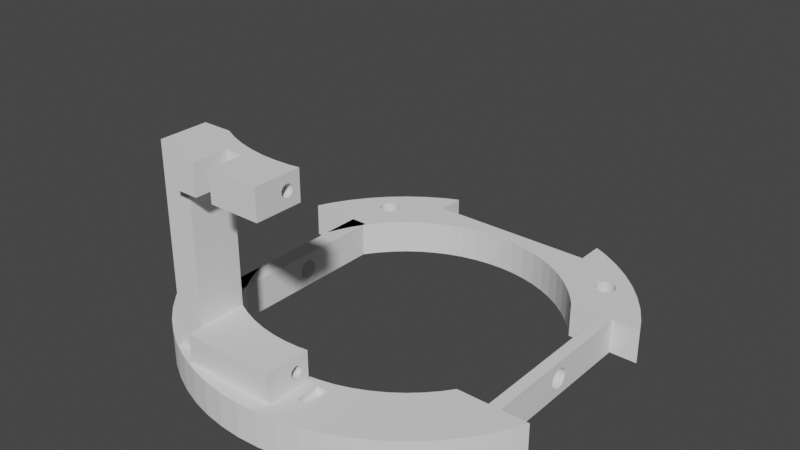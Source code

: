 # Source: Outer5.1.blend  (saved by Blender 2.92.15; exported with 4.5.12 LTS)
import bpy
from mathutils import Matrix  # noqa: F401  (used for matrix-valued properties, if any)

bpy.ops.wm.read_factory_settings(use_empty=True)
scene = bpy.context.scene
scene.name = 'Scene'

# ---- collections
col_collection = bpy.data.collections.new('Collection'); scene.collection.children.link(col_collection)

# ---- world
world_world = bpy.data.worlds.new('World'); scene.world = world_world
world_world.use_nodes = True; world_world.node_tree.nodes.clear()
_N = world_world.node_tree.nodes; _L = world_world.node_tree.links
n0 = _N.new('ShaderNodeOutputWorld'); n0.name = 'World Output'; n0.location = (300, 300)
n1 = _N.new('ShaderNodeBackground'); n1.name = 'Background'; n1.location = (10, 300)
n1.inputs[0].default_value = (0.05088, 0.05088, 0.05088, 1.0)
_L.new(n1.outputs[0], n0.inputs[0])
n0.is_active_output = True
world_world.color = (0.05088, 0.05088, 0.05088)
world_world.use_sun_shadow = False
world_world.sun_shadow_jitter_overblur = 0.0

# ---- meshes
me_cube_016 = bpy.data.meshes.new('Cube.016')
me_cube_016.from_pydata([(0.25, 0.0, -0.1818), (0.25, -0.07804, -0.1783), (0.25, -0.1531, -0.168), (0.25, -0.2222, -0.1512), (0.25, -0.2828, -0.1286), (0.25, -0.3326, -0.101), (0.25, -0.3696, -0.06958), (0.25, -0.3923, -0.03547), (0.25, -0.4, -1.373e-08), (0.25, -0.3923, 0.03547), (0.25, -0.3696, 0.06958), (0.25, -0.3326, 0.101), (0.25, -0.2828, 0.1286), (0.25, -0.2222, 0.1512), (0.25, -0.1531, 0.168), (0.25, -0.07804, 0.1783), (0.25, 1.303e-07, 0.1818), (0.25, 0.07804, 0.1783), (0.25, 0.1531, 0.168), (0.25, 0.2222, 0.1512), (0.25, 0.2828, 0.1286), (0.25, 0.3326, 0.101), (0.25, 0.3696, 0.06958), (0.25, 0.3923, 0.03547), (0.25, 0.4, -1.756e-07), (0.25, 0.3923, -0.03547), (0.25, 0.3696, -0.06958), (0.25, 0.3326, -0.101), (0.25, 0.2828, -0.1286), (0.25, 0.2222, -0.1512), (0.25, 0.1531, -0.168), (0.25, 0.07804, -0.1783), (-1.0, -1.0, 1.0), (-1.0, 1.0, 1.0), (1.0, -1.0, 1.0), (1.0, 1.0, 1.0), (1.0, 0.0, -0.1818), (1.0, 0.07804, 0.1783), (1.0, -0.07804, -0.1783), (1.0, 0.1531, 0.168), (1.0, -0.1531, -0.168), (1.0, 0.2222, 0.1512), (1.0, -0.2222, -0.1512), (1.0, 0.2828, 0.1286), (1.0, -0.2828, -0.1286), (1.0, 0.3326, 0.101), (1.0, -0.3326, -0.101), (1.0, 0.3696, 0.06958), (1.0, -0.3696, -0.06958), (1.0, 0.3923, 0.03547), (1.0, -0.3923, -0.03547), (1.0, 0.4, -1.756e-07), (1.0, -0.4, -1.373e-08), (1.0, 0.3923, -0.03547), (1.0, -0.3923, 0.03547), (1.0, 0.3696, -0.06958), (1.0, -0.3696, 0.06958), (1.0, 0.3326, -0.101), (1.0, -0.3326, 0.101), (1.0, 0.2828, -0.1286), (1.0, -0.2828, 0.1286), (1.0, 0.2222, -0.1512), (1.0, -0.2222, 0.1512), (1.0, 0.1531, -0.168), (1.0, -0.1531, 0.168), (1.0, 0.07804, -0.1783), (1.0, -0.07804, 0.1783), (1.0, 1.303e-07, 0.1818), (-1.0, -1.0, -0.8998), (-1.0, 1.0, -0.8998), (-0.7437, -1.0, -0.7235), (-0.7437, 1.0, -0.7235), (-0.4434, -1.0, -0.5672), (-0.4434, 1.0, -0.5672), (-0.134, -1.0, -0.4545), (-0.134, 1.0, -0.4545), (0.1814, -1.0, -0.3864), (0.1814, 1.0, -0.3864), (0.5, -1.0, -0.3636), (0.5, 1.0, -0.3636), (0.8186, -1.0, -0.3864), (0.8186, 1.0, -0.3864), (1.0, -1.0, -0.4255), (1.0, -0.5735, -0.4255), (1.0, 1.0, -0.4255)], [], [(35, 33, 32, 34), (36, 0, 1, 38), (38, 1, 2, 40), (40, 2, 3, 42), (42, 3, 4, 44), (44, 4, 5, 46), (46, 5, 6, 48), (48, 6, 7, 50), (50, 7, 8, 52), (52, 8, 9, 54), (54, 9, 10, 56), (56, 10, 11, 58), (58, 11, 12, 60), (60, 12, 13, 62), (62, 13, 14, 64), (64, 14, 15, 66), (66, 15, 16, 67), (67, 16, 17, 37), (37, 17, 18, 39), (18, 19, 41, 39), (41, 19, 20, 43), (43, 20, 21, 45), (45, 21, 22, 47), (47, 22, 23, 49), (49, 23, 24, 51), (51, 24, 25, 53), (53, 25, 26, 55), (55, 26, 27, 57), (57, 27, 28, 59), (59, 28, 29, 61), (61, 29, 30, 63), (63, 30, 31, 65), (65, 31, 0, 36), (7, 6, 5, 4, 3, 2, 1, 0, 31, 30, 29, 28, 27, 26, 25, 24, 23, 22, 21, 20, 19, 18, 17, 16, 15, 14, 13, 12, 11, 10, 9, 8), (69, 71, 70, 68), (72, 70, 71, 73), (74, 72, 73, 75), (76, 74, 75, 77), (78, 76, 77, 79), (80, 78, 79, 81), (82, 80, 81, 84, 83), (68, 32, 33, 69), (33, 35, 84, 81, 79, 77, 75, 73, 71, 69), (82, 34, 32, 68, 70, 72, 74, 76, 78, 80), (84, 35, 34, 58, 60, 62, 64, 66, 67, 37, 39, 41, 43, 45, 47, 49, 51, 53, 55, 57, 59, 61, 63, 65, 36, 38, 40, 42, 44, 46, 83), (48, 50, 52, 54, 56, 58, 34, 82, 83, 46)])
_uv = me_cube_016.uv_layers.new(name='UVMap')
_uv.uv.foreach_set('vector', [0.625, 0.5, 0.875, 0.5, 0.875, 0.75, 0.625, 0.75, 1.0, 0.53, 1.0, 0.5, 0.9688, 0.5, 0.9688, 0.53, 0.9688, 0.53, 0.9688, 0.5, 0.9375, 0.5, 0.9375, 0.53, 0.9375, 0.53, 0.9375, 0.5, 0.9062, 0.5, 0.9062, 0.53, 0.9062, 0.53, 0.9062, 0.5, 0.875, 0.5, 0.875, 0.53, 0.875, 0.53, 0.875, 0.5, 0.8438, 0.5, 0.8438, 0.53, 0.8438, 0.53, 0.8438, 0.5, 0.8125, 0.5, 0.8125, 0.53, 0.8125, 0.53, 0.8125, 0.5, 0.7812, 0.5, 0.7812, 0.53, 0.7812, 0.53, 0.7812, 0.5, 0.75, 0.5, 0.75, 0.53, 0.75, 0.53, 0.75, 0.5, 0.7188, 0.5, 0.7188, 0.53, 0.7188, 0.53, 0.7188, 0.5, 0.6875, 0.5, 0.6875, 0.53, 0.6875, 0.53, 0.6875, 0.5, 0.6562, 0.5, 0.6562, 0.53, 0.6562, 0.53, 0.6562, 0.5, 0.625, 0.5, 0.625, 0.53, 0.625, 0.53, 0.625, 0.5, 0.5938, 0.5, 0.5938, 0.53, 0.5938, 0.53, 0.5938, 0.5, 0.5625, 0.5, 0.5625, 0.53, 0.5625, 0.53, 0.5625, 0.5, 0.5312, 0.5, 0.5312, 0.53, 0.5312, 0.53, 0.5312, 0.5, 0.5, 0.5, 0.5, 0.53, 0.5, 0.53, 0.5, 0.5, 0.4688, 0.5, 0.4688, 0.53, 0.4688, 0.53, 0.4688, 0.5, 0.4375, 0.5, 0.4375, 0.53, 0.4375, 0.5, 0.4062, 0.5, 0.4062, 0.53, 0.4375, 0.53, 0.4062, 0.53, 0.4062, 0.5, 0.375, 0.5, 0.375, 0.53, 0.375, 0.53, 0.375, 0.5, 0.3438, 0.5, 0.3438, 0.53, 0.3438, 0.53, 0.3438, 0.5, 0.3125, 0.5, 0.3125, 0.53, 0.3125, 0.53, 0.3125, 0.5, 0.2812, 0.5, 0.2812, 0.53, 0.2812, 0.53, 0.2812, 0.5, 0.25, 0.5, 0.25, 0.53, 0.25, 0.53, 0.25, 0.5, 0.2188, 0.5, 0.2188, 0.53, 0.2188, 0.53, 0.2188, 0.5, 0.1875, 0.5, 0.1875, 0.53, 0.1875, 0.53, 0.1875, 0.5, 0.1562, 0.5, 0.1562, 0.53, 0.1562, 0.53, 0.1562, 0.5, 0.125, 0.5, 0.125, 0.53, 0.125, 0.53, 0.125, 0.5, 0.09375, 0.5, 0.09375, 0.53, 0.09375, 0.53, 0.09375, 0.5, 0.0625, 0.5, 0.0625, 0.53, 0.0625, 0.53, 0.0625, 0.5, 0.03125, 0.5, 0.03125, 0.53, 0.03125, 0.53, 0.03125, 0.5, 0.0, 0.5, 0.0, 0.53, 0.9854, 0.2968, 0.9717, 0.3418, 0.9496, 0.3833, 0.9197, 0.4197, 0.8833, 0.4496, 0.8418, 0.4717, 0.7968, 0.4854, 0.75, 0.49, 0.7032, 0.4854, 0.6582, 0.4717, 0.6167, 0.4496, 0.5803, 0.4197, 0.5504, 0.3833, 0.5283, 0.3418, 0.5146, 0.2968, 0.51, 0.25, 0.5146, 0.2032, 0.5283, 0.1582, 0.5504, 0.1167, 0.5803, 0.08029, 0.6167, 0.05045, 0.6582, 0.02827, 0.7032, 0.01461, 0.75, 0.01, 0.7968, 0.01461, 0.8418, 0.02827, 0.8833, 0.05045, 0.9197, 0.08029, 0.9496, 0.1167, 0.9717, 0.1582, 0.9854, 0.2032, 0.99, 0.25, 0.0, 0.0, 0.0, 0.0, 0.0, 0.0, 0.0, 0.0, 0.0, 0.0, 0.0, 0.0, 0.0, 0.0, 0.0, 0.0, 0.0, 0.0, 0.0, 0.0, 0.0, 0.0, 0.0, 0.0, 0.0, 0.0, 0.0, 0.0, 0.0, 0.0, 0.0, 0.0, 0.0, 0.0, 0.0, 0.0, 0.0, 0.0, 0.0, 0.0, 0.0, 0.0, 0.0, 0.0, 0.0, 0.0, 0.0, 0.0, 0.0, 0.0, 0.0, 0.0, 0.0, 0.0, 0.0, 0.0, 0.0, 0.0, 0.3875, 0.0, 0.625, 0.0, 0.625, 0.25, 0.3875, 0.25, 0.625, 0.25, 0.625, 0.5, 0.4468, 0.5, 0.4517, 0.4773, 0.4545, 0.4375, 0.4517, 0.3977, 0.4432, 0.3582, 0.4291, 0.3196, 0.4096, 0.282, 0.3875, 0.25, 0.4468, 0.75, 0.625, 0.75, 0.625, 1.0, 0.3875, 1.0, 0.4096, 0.968, 0.4291, 0.9304, 0.4432, 0.8918, 0.4517, 0.8523, 0.4545, 0.8125, 0.4517, 0.7727, 0.4468, 0.5, 0.625, 0.5, 0.625, 0.75, 0.5126, 0.6666, 0.5161, 0.6604, 0.5189, 0.6528, 0.521, 0.6441, 0.5223, 0.6348, 0.5227, 0.625, 0.5223, 0.6152, 0.521, 0.6059, 0.5189, 0.5972, 0.5161, 0.5896, 0.5126, 0.5834, 0.5087, 0.5788, 0.5044, 0.576, 0.5, 0.575, 0.4956, 0.576, 0.4913, 0.5788, 0.4874, 0.5834, 0.4839, 0.5896, 0.4811, 0.5972, 0.479, 0.6059, 0.4777, 0.6152, 0.4773, 0.625, 0.4777, 0.6348, 0.479, 0.6441, 0.4811, 0.6528, 0.4839, 0.6604, 0.4874, 0.6666, 0.4468, 0.6967, 0.4913, 0.6712, 0.4956, 0.674, 0.5, 0.675, 0.5044, 0.674, 0.5087, 0.6712, 0.5126, 0.6666, 0.625, 0.75, 0.4468, 0.75, 0.4468, 0.6967, 0.4874, 0.6666])
me_cube_016.use_remesh_fix_poles = True
me_cube_016.use_remesh_preserve_attributes = False
me_cube_016.use_mirror_vertex_groups = False
me_cube_016.update()
me_cube_015 = bpy.data.meshes.new('Cube.015')
me_cube_015.from_pydata([(2.03, 5.241e-06, -1.909), (2.03, -0.8194, -1.872), (2.03, -1.607, -1.764), (2.03, -2.333, -1.587), (2.03, -2.97, -1.35), (2.03, -3.492, -1.061), (2.03, -3.88, -0.7306), (2.03, -4.119, -0.3724), (2.03, -4.2, 3.754e-06), (2.03, -4.119, 0.3724), (2.03, -3.88, 0.7306), (2.03, -3.492, 1.061), (2.03, -2.97, 1.35), (2.03, -2.333, 1.587), (2.03, -1.607, 1.764), (2.03, -0.8194, 1.872), (2.03, 6.977e-06, 1.909), (2.03, 0.8194, 1.872), (2.03, 1.607, 1.764), (2.03, 2.333, 1.587), (2.03, 2.97, 1.35), (2.03, 3.492, 1.061), (2.03, 3.88, 0.7306), (2.03, 4.119, 0.3724), (2.03, 4.2, 1.888e-06), (2.03, 4.119, -0.3724), (2.03, 3.88, -0.7306), (2.03, 3.492, -1.061), (2.03, 2.97, -1.35), (2.03, 2.333, -1.587), (2.03, 1.607, -1.764), (2.03, 0.8194, -1.872), (-10.5, -10.5, 10.5), (-10.5, 10.5, 10.5), (10.5, -10.5, 10.5), (10.5, 10.5, 10.5), (10.5, 3.88, -0.7306), (10.5, 3.492, -1.061), (10.5, -1.607, -1.764), (10.5, -0.8194, -1.872), (10.5, 4.119, -0.3724), (10.5, -2.97, -1.35), (10.5, -2.333, 1.587), (10.5, -1.607, 1.764), (10.5, -3.492, -1.061), (10.5, -0.8194, 1.872), (10.5, 1.607, 1.764), (10.5, 4.2, 1.888e-06), (10.5, 1.607, -1.764), (10.5, 2.333, 1.587), (10.5, -4.119, 0.3724), (10.5, -2.97, 1.35), (10.5, -3.88, 0.7306), (10.5, -4.2, 3.754e-06), (10.5, 2.97, -1.35), (10.5, 2.333, -1.587), (10.5, 5.866e-06, 1.909), (10.5, 4.131e-06, -1.909), (10.5, -4.119, -0.3724), (10.5, -2.333, -1.587), (10.5, -3.88, -0.7306), (10.5, 3.88, 0.7306), (10.5, 3.492, 1.061), (10.5, 4.119, 0.3724), (10.5, 2.97, 1.35), (10.5, 0.8194, 1.872), (10.5, -3.492, 1.061), (10.5, 0.8194, -1.872), (-4.594, -10.5, -0.9545), (-4.594, 10.5, -0.9545), (-0.6562, -10.5, -0.9545), (-0.6562, 10.5, -0.9545), (-0.6562, -10.5, 10.5), (-0.6562, 10.5, 10.5), (-4.594, -10.5, 10.5), (-4.594, 10.5, 10.5), (-10.5, -10.5, -9.448), (-10.5, 10.5, -9.448), (-7.809, -10.5, -7.597), (-7.809, 10.5, -7.597), (-4.656, -10.5, -5.955), (-4.656, 10.5, -5.955), (-1.407, -10.5, -4.772), (-1.407, 10.5, -4.772), (1.905, -10.5, -4.057), (1.905, 10.5, -4.057), (5.25, -10.5, -3.818), (5.25, 10.5, -3.818), (8.595, -10.5, -4.057), (8.595, 10.5, -4.057), (10.5, -10.5, -4.468), (10.5, 10.5, -4.468)], [], [(0, 1, 39, 57), (1, 2, 38, 39), (2, 3, 59, 38), (3, 4, 41, 59), (4, 5, 44, 41), (5, 6, 60, 44), (6, 7, 58, 60), (7, 8, 53, 58), (8, 9, 50, 53), (9, 10, 52, 50), (10, 11, 66, 52), (11, 12, 51, 66), (12, 13, 42, 51), (13, 14, 43, 42), (14, 15, 45, 43), (15, 16, 56, 45), (16, 17, 65, 56), (17, 18, 46, 65), (18, 19, 49, 46), (19, 20, 64, 49), (20, 21, 62, 64), (21, 22, 61, 62), (22, 23, 63, 61), (23, 24, 47, 63), (24, 25, 40, 47), (25, 26, 36, 40), (26, 27, 37, 36), (27, 28, 54, 37), (28, 29, 55, 54), (29, 30, 48, 55), (30, 31, 67, 48), (31, 0, 57, 67), (0, 31, 30, 29, 28, 27, 26, 25, 24, 23, 22, 21, 20, 19, 18, 17, 16, 15, 14, 13, 12, 11, 10, 9, 8, 7, 6, 5, 4, 3, 2, 1), (34, 53, 50, 52, 66, 51, 42, 43, 45, 56, 65, 46, 49, 64, 62, 61, 63, 47, 35), (69, 68, 70, 71), (73, 71, 70, 72), (74, 68, 69, 75), (33, 32, 74, 75), (34, 35, 73, 72), (77, 79, 78, 76), (78, 79, 81, 80), (82, 80, 81, 83), (84, 82, 83, 85), (84, 85, 87, 86), (88, 86, 87, 89), (90, 88, 89, 91), (32, 33, 77, 76), (91, 35, 47, 40, 36, 37, 54, 55, 48, 67, 57, 39, 38, 59, 41, 44, 60, 58, 53, 34, 90), (77, 33, 75, 69, 71, 73, 35, 91, 89, 87, 85, 83, 81, 79), (90, 34, 72, 70, 68, 74, 32, 76, 78, 80, 82, 84, 86, 88)])
_uv = me_cube_015.uv_layers.new(name='UVMap')
_uv.uv.foreach_set('vector', [1.0, 0.5, 0.9688, 0.5, 0.9687, 0.9959, 1.0, 0.9959, 0.9688, 0.5, 0.9375, 0.5, 0.9375, 0.9959, 0.9687, 0.9959, 0.9375, 0.5, 0.9062, 0.5, 0.9062, 0.9959, 0.9375, 0.9959, 0.9062, 0.5, 0.875, 0.5, 0.875, 0.9959, 0.9062, 0.9959, 0.875, 0.5, 0.8438, 0.5, 0.8437, 0.9959, 0.875, 0.9959, 0.8438, 0.5, 0.8125, 0.5, 0.8125, 0.9959, 0.8437, 0.9959, 0.8125, 0.5, 0.7812, 0.5, 0.7812, 0.9959, 0.8125, 0.9959, 0.7812, 0.5, 0.75, 0.5, 0.75, 0.9959, 0.7812, 0.9959, 0.75, 0.5, 0.7188, 0.5, 0.7188, 0.9959, 0.75, 0.9959, 0.7188, 0.5, 0.6875, 0.5, 0.6875, 0.9959, 0.7188, 0.9959, 0.6875, 0.5, 0.6562, 0.5, 0.6562, 0.9959, 0.6875, 0.9959, 0.6562, 0.5, 0.625, 0.5, 0.625, 0.9959, 0.6562, 0.9959, 0.625, 0.5, 0.5938, 0.5, 0.5938, 0.9959, 0.625, 0.9959, 0.5938, 0.5, 0.5625, 0.5, 0.5625, 0.9959, 0.5938, 0.9959, 0.5625, 0.5, 0.5312, 0.5, 0.5312, 0.9959, 0.5625, 0.9959, 0.5312, 0.5, 0.5, 0.5, 0.5, 0.9959, 0.5312, 0.9959, 0.5, 0.5, 0.4688, 0.5, 0.4688, 0.9959, 0.5, 0.9959, 0.4688, 0.5, 0.4375, 0.5, 0.4375, 0.9959, 0.4688, 0.9959, 0.4375, 0.5, 0.4062, 0.5, 0.4062, 0.9959, 0.4375, 0.9959, 0.4062, 0.5, 0.375, 0.5, 0.375, 0.9959, 0.4062, 0.9959, 0.375, 0.5, 0.3438, 0.5, 0.3437, 0.9959, 0.375, 0.9959, 0.3438, 0.5, 0.3125, 0.5, 0.3125, 0.9959, 0.3437, 0.9959, 0.3125, 0.5, 0.2812, 0.5, 0.2812, 0.9959, 0.3125, 0.9959, 0.2812, 0.5, 0.25, 0.5, 0.25, 0.9959, 0.2812, 0.9959, 0.25, 0.5, 0.2188, 0.5, 0.2188, 0.9959, 0.25, 0.9959, 0.2188, 0.5, 0.1875, 0.5, 0.1875, 0.9959, 0.2188, 0.9959, 0.1875, 0.5, 0.1562, 0.5, 0.1562, 0.9959, 0.1875, 0.9959, 0.1562, 0.5, 0.125, 0.5, 0.125, 0.9959, 0.1562, 0.9959, 0.125, 0.5, 0.09375, 0.5, 0.09375, 0.9959, 0.125, 0.9959, 0.09375, 0.5, 0.0625, 0.5, 0.0625, 0.9959, 0.09375, 0.9959, 0.0625, 0.5, 0.03125, 0.5, 0.03125, 0.9959, 0.0625, 0.9959, 0.03125, 0.5, 0.0, 0.5, 0.0, 0.9959, 0.03125, 0.9959, 0.75, 0.49, 0.7032, 0.4854, 0.6582, 0.4717, 0.6167, 0.4496, 0.5803, 0.4197, 0.5504, 0.3833, 0.5283, 0.3418, 0.5146, 0.2968, 0.51, 0.25, 0.5146, 0.2032, 0.5283, 0.1582, 0.5504, 0.1167, 0.5803, 0.08029, 0.6167, 0.05045, 0.6582, 0.02827, 0.7032, 0.01461, 0.75, 0.01, 0.7968, 0.01461, 0.8418, 0.02827, 0.8833, 0.05045, 0.9197, 0.08029, 0.9496, 0.1167, 0.9717, 0.1582, 0.9854, 0.2032, 0.99, 0.25, 0.9854, 0.2968, 0.9717, 0.3418, 0.9496, 0.3833, 0.9197, 0.4197, 0.8833, 0.4496, 0.8418, 0.4717, 0.7968, 0.4854, 0.625, 0.75, 0.5, 0.675, 0.5044, 0.674, 0.5087, 0.6712, 0.5126, 0.6666, 0.5161, 0.6604, 0.5189, 0.6528, 0.521, 0.6441, 0.5223, 0.6348, 0.5227, 0.625, 0.5223, 0.6152, 0.521, 0.6059, 0.5189, 0.5972, 0.5161, 0.5896, 0.5126, 0.5834, 0.5087, 0.5788, 0.5044, 0.576, 0.5, 0.575, 0.625, 0.5, 0.5893, 0.0, 0.4107, 0.0, 0.4107, 0.25, 0.5893, 0.25, 0.5893, 0.3571, 0.5893, 0.25, 0.4107, 0.25, 0.4107, 0.3571, 0.4107, 0.8929, 0.4107, 1.0, 0.5893, 1.0, 0.5893, 0.8929, 0.875, 0.5, 0.875, 0.75, 0.8047, 0.75, 0.8047, 0.5, 0.625, 0.75, 0.625, 0.5, 0.7578, 0.5, 0.7578, 0.75, 0.0, 0.0, 0.0, 0.0, 0.0, 0.0, 0.0, 0.0, 0.0, 0.0, 0.0, 0.0, 0.0, 0.0, 0.0, 0.0, 0.0, 0.0, 0.0, 0.0, 0.0, 0.0, 0.0, 0.0, 0.0, 0.0, 0.0, 0.0, 0.0, 0.0, 0.0, 0.0, 0.0, 0.0, 0.0, 0.0, 0.0, 0.0, 0.0, 0.0, 0.0, 0.0, 0.0, 0.0, 0.0, 0.0, 0.0, 0.0, 0.0, 0.0, 0.0, 0.0, 0.0, 0.0, 0.0, 0.0, 0.625, 0.0, 0.625, 0.25, 0.3875, 0.25, 0.3875, 0.0, 0.4468, 0.5, 0.625, 0.5, 0.5, 0.575, 0.4956, 0.576, 0.4913, 0.5788, 0.4874, 0.5834, 0.4839, 0.5896, 0.4811, 0.5972, 0.479, 0.6059, 0.4777, 0.6152, 0.4773, 0.625, 0.4777, 0.6348, 0.479, 0.6441, 0.4811, 0.6528, 0.4839, 0.6604, 0.4874, 0.6666, 0.4913, 0.6712, 0.4956, 0.674, 0.5, 0.675, 0.625, 0.75, 0.4468, 0.75, 0.3875, 0.25, 0.625, 0.25, 0.625, 0.3203, 0.4886, 0.3203, 0.4886, 0.3672, 0.625, 0.3672, 0.625, 0.5, 0.4468, 0.5, 0.4517, 0.4773, 0.4545, 0.4375, 0.4517, 0.3977, 0.4432, 0.3582, 0.4291, 0.3196, 0.4096, 0.282, 0.4468, 0.75, 0.625, 0.75, 0.625, 0.8828, 0.4886, 0.8828, 0.4886, 0.9297, 0.625, 0.9297, 0.625, 1.0, 0.3875, 1.0, 0.4096, 0.968, 0.4291, 0.9304, 0.4432, 0.8918, 0.4517, 0.8523, 0.4545, 0.8125, 0.4517, 0.7727])
me_cube_015.use_remesh_fix_poles = True
me_cube_015.use_remesh_preserve_attributes = False
me_cube_015.use_mirror_vertex_groups = False
me_cube_015.update()
me_cube_005 = bpy.data.meshes.new('Cube.005')
me_cube_005.from_pydata([(-1.0, -1.0, -1.0), (-1.0, -1.0, 1.0), (-1.0, 1.0, -1.0), (-1.0, 1.0, 1.0), (1.0, -1.0, -1.0), (1.0, -1.0, 1.0), (1.0, 1.0, -1.0), (1.0, 1.0, 1.0)], [], [(0, 1, 3, 2), (2, 3, 7, 6), (6, 7, 5, 4), (4, 5, 1, 0), (2, 6, 4, 0), (7, 3, 1, 5)])
_uv = me_cube_005.uv_layers.new(name='UVMap')
_uv.uv.foreach_set('vector', [0.375, 0.0, 0.625, 0.0, 0.625, 0.25, 0.375, 0.25, 0.375, 0.25, 0.625, 0.25, 0.625, 0.5, 0.375, 0.5, 0.375, 0.5, 0.625, 0.5, 0.625, 0.75, 0.375, 0.75, 0.375, 0.75, 0.625, 0.75, 0.625, 1.0, 0.375, 1.0, 0.125, 0.5, 0.375, 0.5, 0.375, 0.75, 0.125, 0.75, 0.625, 0.5, 0.875, 0.5, 0.875, 0.75, 0.625, 0.75])
me_cube_005.use_remesh_fix_poles = True
me_cube_005.use_remesh_preserve_attributes = False
me_cube_005.use_mirror_vertex_groups = False
me_cube_005.update()
me_cube_021 = bpy.data.meshes.new('Cube.021')
me_cube_021.from_pydata([(2.717, -2.097, 0.6667), (2.717, -1.831, 0.6667), (4.051, -2.097, 0.6667), (4.051, -1.831, 0.6667), (-12.91, 2.145, -1.0), (-14.99, 2.02, -1.0), (-16.93, 1.876, -1.0), (-18.72, 1.714, -1.0), (-20.35, 1.534, -1.0), (-21.79, 1.34, -1.0), (-23.04, 1.132, -1.0), (-23.04, -1.193, -1.0), (-21.79, -1.401, -1.0), (-20.35, -1.595, -1.0), (-18.72, -1.775, -1.0), (-16.93, -1.937, -1.0), (-14.99, -2.082, -1.0), (-12.91, -2.206, -1.0), (-10.72, -2.309, -1.0), (-8.443, -2.391, -1.0), (-6.095, -2.45, -1.0), (-3.7, -2.485, -1.0), (-1.283, -2.497, -1.0), (1.135, -2.485, -1.0), (3.53, -2.45, -1.0), (5.878, -2.391, -1.0), (8.157, -2.309, -1.0), (10.35, -2.206, -1.0), (12.42, -2.082, -1.0), (14.37, -1.937, -1.0), (16.16, -1.775, -1.0), (17.79, -1.595, -1.0), (19.23, -1.401, -1.0), (20.47, -1.193, -1.0), (20.47, 1.132, -1.0), (19.23, 1.34, -1.0), (17.79, 1.534, -1.0), (16.16, 1.714, -1.0), (14.37, 1.876, -1.0), (12.42, 2.02, -1.0), (10.35, 2.145, -1.0), (-2.998, 1.711, -1.0), (-1.283, 1.72, -1.0), (-4.698, 1.686, -1.0), (-6.364, 1.645, -1.0), (-7.981, 1.587, -1.0), (-9.534, 1.513, -1.0), (-11.01, 1.425, -1.0), (-12.39, 1.323, -1.0), (-13.66, 1.207, -1.0), (-14.81, 1.08, -1.0), (-15.84, 0.942, -1.0), (-16.72, 0.7946, -1.0), (-17.45, 0.6393, -1.0), (-17.45, -0.7004, -1.0), (-16.72, -0.8557, -1.0), (-15.84, -1.003, -1.0), (-14.81, -1.141, -1.0), (-13.66, -1.268, -1.0), (-12.39, -1.384, -1.0), (-11.01, -1.486, -1.0), (-9.534, -1.574, -1.0), (-7.981, -1.648, -1.0), (-6.364, -1.706, -1.0), (-4.698, -1.747, -1.0), (-2.998, -1.773, -1.0), (-1.283, -1.781, -1.0), (0.4332, -1.773, -1.0), (2.132, -1.747, -1.0), (3.799, -1.706, -1.0), (5.416, -1.648, -1.0), (6.969, -1.574, -1.0), (8.443, -1.486, -1.0), (9.822, -1.384, -1.0), (11.1, -1.268, -1.0), (12.25, -1.141, -1.0), (12.25, 1.08, -1.0), (11.1, 1.207, -1.0), (9.822, 1.323, -1.0), (8.443, 1.425, -1.0), (6.969, 1.513, -1.0), (5.416, 1.587, -1.0), (3.799, 1.645, -1.0), (2.133, 1.686, -1.0), (0.4333, 1.711, -1.0), (-2.998, 1.711, 1.0), (-1.283, 1.72, 1.0), (-4.698, 1.686, 1.0), (-6.364, 1.645, 1.0), (-7.981, 1.587, 1.0), (-9.534, 1.513, 1.0), (-11.01, 1.425, 1.0), (-12.39, 1.323, 1.0), (-13.66, 1.207, 1.0), (-14.81, 1.08, 1.0), (-15.84, 0.942, 1.0), (-16.72, 0.7946, 1.0), (-17.45, 0.6393, 1.0), (-17.45, -0.7004, 1.0), (-16.72, -0.8557, 1.0), (-15.84, -1.003, 1.0), (-14.81, -1.141, 1.0), (-13.66, -1.268, 1.0), (-12.39, -1.384, 1.0), (-11.01, -1.486, 1.0), (-9.534, -1.574, 1.0), (-7.981, -1.648, 1.0), (-6.364, -1.706, 1.0), (-4.698, -1.747, 1.0), (-2.998, -1.773, 1.0), (-1.283, -1.781, 1.0), (0.4332, -1.773, 1.0), (2.132, -1.747, 1.0), (3.799, -1.706, 1.0), (5.416, -1.648, 1.0), (6.969, -1.574, 1.0), (8.443, -1.486, 1.0), (9.822, -1.384, 1.0), (11.1, -1.268, 1.0), (12.25, -1.141, 1.0), (12.25, 1.08, 1.0), (11.1, 1.207, 1.0), (9.822, 1.323, 1.0), (8.443, 1.425, 1.0), (6.969, 1.513, 1.0), (5.416, 1.587, 1.0), (3.799, 1.645, 1.0), (2.133, 1.686, 1.0), (0.4333, 1.711, 1.0), (-12.91, 2.145, 1.0), (-14.99, 2.02, 1.0), (-16.93, 1.876, 1.0), (-18.72, 1.714, 1.0), (-20.35, 1.534, 1.0), (-21.79, 1.34, 1.0), (-23.04, 1.132, 1.0), (-23.04, -1.193, 1.0), (-21.79, -1.401, 1.0), (-20.35, -1.595, 1.0), (-18.72, -1.775, 1.0), (-16.93, -1.937, 1.0), (-14.99, -2.082, 1.0), (-12.91, -2.206, 1.0), (-10.72, -2.309, 1.0), (-8.443, -2.391, 1.0), (-6.095, -2.45, 1.0), (-3.7, -2.485, 1.0), (-1.283, -2.497, 1.0), (1.135, -2.485, 1.0), (3.53, -2.45, 1.0), (5.878, -2.391, 1.0), (8.157, -2.309, 1.0), (10.35, -2.206, 1.0), (12.42, -2.082, 1.0), (14.37, -1.937, 1.0), (16.16, -1.775, 1.0), (17.79, -1.595, 1.0), (19.23, -1.401, 1.0), (20.47, -1.193, 1.0), (20.47, 1.132, 1.0), (19.23, 1.34, 1.0), (17.79, 1.534, 1.0), (16.16, 1.714, 1.0), (14.37, 1.876, 1.0), (12.42, 2.02, 1.0), (10.35, 2.145, 1.0), (-19.99, 0.9694, -1.0), (-23.81, 0.9694, -1.0), (-23.81, 0.9694, 1.0), (-17.95, 0.9694, 1.0), (-19.99, 0.9694, 1.0), (-17.95, 0.9694, -1.0), (-17.95, 0.5011, -1.0), (-17.95, 0.6598, -1.0), (-17.95, 0.8603, -1.0), (-17.95, 0.8603, 1.0), (-17.95, -1.031, -1.0), (-17.95, -0.9214, -1.0), (-17.95, -1.031, 1.0), (-17.95, -0.9214, 1.0), (-17.95, -0.5622, -1.0), (-17.95, -0.7209, -1.0), (-17.95, 0.6598, 1.0), (-17.95, 0.5011, 1.0), (-17.95, -0.5622, 1.0), (-17.95, -0.7209, 1.0), (-19.99, -1.031, -1.0), (-23.81, -1.031, -1.0), (-19.99, -1.031, 1.0), (-23.81, -1.031, 1.0), (0.6217, 1.903, -1.0), (-11.28, 1.903, 1.0), (-11.28, 2.222, -1.0), (-3.187, 1.903, 1.0), (-11.28, 1.903, -1.0), (-1.283, 1.903, 1.0), (-11.28, 2.222, 1.0), (-5.128, 1.903, 1.0), (8.717, 2.222, -1.0), (8.717, 2.222, 1.0), (8.717, 1.903, -1.0), (8.717, 1.903, 1.0), (-7.147, 1.903, 1.0), (-9.291, 1.903, 1.0), (6.726, 1.903, 1.0), (6.726, 1.903, -1.0), (2.563, 1.903, -1.0), (4.582, 1.903, -1.0), (4.582, 1.903, 1.0), (-9.291, 1.903, -1.0), (-7.147, 1.903, -1.0), (-5.128, 1.903, -1.0), (2.563, 1.903, 1.0), (-3.187, 1.903, -1.0), (-1.283, 1.903, -1.0), (0.6217, 1.903, 1.0), (18.05, -0.8314, 1.0), (18.05, -1.031, 1.0), (21.24, -1.031, 1.0), (18.05, -0.8314, -1.0), (18.05, -1.031, -1.0), (18.05, -0.617, 1.0), (18.05, -0.03056, -1.0), (18.05, -0.221, -1.0), (18.05, -0.4151, -1.0), (18.05, -0.617, -1.0), (18.05, -0.4151, 1.0), (18.05, -0.221, 1.0), (18.05, -0.03056, 1.0), (18.05, 0.1599, 1.0), (18.05, 0.1599, -1.0), (18.05, 0.354, 1.0), (18.05, 0.354, -1.0), (18.05, 0.5559, 1.0), (18.05, 0.5559, -1.0), (18.05, 0.7703, 1.0), (18.05, 0.7703, -1.0), (18.05, 0.9694, -1.0), (18.05, 0.9694, 1.0), (21.24, 0.9694, -1.0), (21.24, 0.9694, 1.0), (21.24, -1.031, -1.0), (16.72, -0.2078, -1.0), (16.72, -0.03056, -1.0), (13.07, 0.9694, -1.0), (13.68, 0.9694, -1.0), (13.07, 0.9694, 1.0), (16.72, 0.9694, -1.0), (16.72, 0.9694, 1.0), (13.68, 0.9694, 1.0), (16.72, 0.1467, -1.0), (16.72, 0.3275, -1.0), (16.72, 0.9316, -1.0), (16.72, 0.9316, 1.0), (16.72, 0.5155, -1.0), (16.72, 0.715, -1.0), (16.72, -0.7761, 1.0), (16.72, -0.9927, 1.0), (16.72, -0.5766, 1.0), (16.72, -0.9927, -1.0), (16.72, -1.031, -1.0), (16.72, -1.031, 1.0), (16.72, -0.7761, -1.0), (16.72, -0.3886, -1.0), (16.72, -0.5766, -1.0), (16.72, -0.3886, 1.0), (16.72, -0.2078, 1.0), (16.72, -0.03056, 1.0), (16.72, 0.715, 1.0), (16.72, 0.5155, 1.0), (16.72, 0.3275, 1.0), (16.72, 0.1467, 1.0), (13.68, -1.031, -1.0), (13.07, -1.031, -1.0), (13.68, -1.031, 1.0), (13.07, -1.031, 1.0), (-16.62, -1.447, -1.0), (-16.62, -1.447, 1.0), (-17.44, -1.646, 1.0), (-17.44, -1.646, -1.0), (-17.44, -1.646, -1.0), (-17.44, -1.646, 1.0), (-16.39, -1.449, -1.0), (-16.39, -1.449, 1.0), (-17.59, -1.629, -1.0), (-17.59, -1.629, 1.0), (-16.17, -1.456, -1.0), (-16.17, -1.456, 1.0), (-17.69, -1.609, -1.0), (-17.69, -1.609, 1.0), (-15.97, -1.467, -1.0), (-15.97, -1.467, 1.0), (-17.76, -1.587, -1.0), (-17.76, -1.587, 1.0), (-15.79, -1.481, -1.0), (-15.79, -1.481, 1.0), (-15.79, -1.481, -1.0), (-15.79, -1.481, 1.0), (-17.78, -1.564, -1.0), (-17.78, -1.564, 1.0), (-15.65, -1.499, -1.0), (-15.65, -1.499, 1.0), (-17.76, -1.541, -1.0), (-17.76, -1.541, 1.0), (-15.54, -1.519, -1.0), (-15.54, -1.519, 1.0), (-17.69, -1.519, -1.0), (-17.69, -1.519, 1.0), (-15.47, -1.541, -1.0), (-15.47, -1.541, 1.0), (-17.59, -1.499, -1.0), (-17.59, -1.499, 1.0), (-15.45, -1.564, -1.0), (-15.45, -1.564, 1.0), (-17.44, -1.481, -1.0), (-17.44, -1.481, 1.0), (-15.47, -1.587, -1.0), (-15.47, -1.587, 1.0), (-17.26, -1.467, -1.0), (-17.26, -1.467, 1.0), (-15.54, -1.609, -1.0), (-15.54, -1.609, 1.0), (-17.06, -1.456, -1.0), (-17.06, -1.456, 1.0), (-15.65, -1.629, -1.0), (-15.65, -1.629, 1.0), (-16.84, -1.449, -1.0), (-16.84, -1.449, 1.0), (-15.79, -1.646, -1.0), (-15.79, -1.646, 1.0), (-15.97, -1.661, -1.0), (-15.97, -1.661, 1.0), (-16.17, -1.672, -1.0), (-16.17, -1.672, 1.0), (-16.39, -1.678, -1.0), (-16.39, -1.678, 1.0), (-16.62, -1.681, -1.0), (-16.62, -1.681, 1.0), (-16.84, -1.678, -1.0), (-16.84, -1.678, 1.0), (-17.06, -1.672, -1.0), (-17.06, -1.672, 1.0), (-17.26, -1.661, -1.0), (-17.26, -1.661, 1.0), (-16.62, 1.619, -1.0), (-17.44, 1.42, -1.0), (-17.44, 1.42, 1.0), (-16.62, 1.619, 1.0), (-16.39, 1.617, -1.0), (-16.39, 1.617, 1.0), (-17.59, 1.438, -1.0), (-17.59, 1.438, 1.0), (-17.69, 1.458, -1.0), (-17.69, 1.458, 1.0), (-16.17, 1.611, -1.0), (-16.17, 1.611, 1.0), (-15.97, 1.6, -1.0), (-15.97, 1.6, 1.0), (-17.76, 1.48, -1.0), (-17.76, 1.48, 1.0), (-15.79, 1.585, -1.0), (-15.79, 1.585, 1.0), (-17.78, 1.503, -1.0), (-17.78, 1.503, 1.0), (-15.65, 1.568, -1.0), (-15.65, 1.568, 1.0), (-17.76, 1.526, -1.0), (-17.76, 1.526, 1.0), (-15.54, 1.547, -1.0), (-15.54, 1.547, 1.0), (-15.47, 1.526, -1.0), (-15.47, 1.526, 1.0), (-17.69, 1.547, -1.0), (-17.69, 1.547, 1.0), (-15.45, 1.503, -1.0), (-15.45, 1.503, 1.0), (-17.59, 1.568, -1.0), (-17.59, 1.568, 1.0), (-15.47, 1.48, -1.0), (-15.47, 1.48, 1.0), (-17.44, 1.585, -1.0), (-17.44, 1.585, 1.0), (-17.44, 1.585, 1.0), (-17.44, 1.585, -1.0), (-15.54, 1.458, -1.0), (-15.54, 1.458, 1.0), (-17.26, 1.6, -1.0), (-17.26, 1.6, 1.0), (-15.65, 1.438, -1.0), (-15.65, 1.438, 1.0), (-17.06, 1.611, -1.0), (-17.06, 1.611, 1.0), (-15.79, 1.42, -1.0), (-15.79, 1.42, 1.0), (-16.84, 1.617, -1.0), (-16.84, 1.617, 1.0), (-15.97, 1.406, -1.0), (-15.97, 1.406, 1.0), (-16.17, 1.395, -1.0), (-16.17, 1.395, 1.0), (-16.39, 1.388, -1.0), (-16.39, 1.388, 1.0), (-16.62, 1.386, -1.0), (-16.62, 1.386, 1.0), (-16.84, 1.388, -1.0), (-16.84, 1.388, 1.0), (-17.06, 1.395, -1.0), (-17.06, 1.395, 1.0), (-17.26, 1.406, -1.0), (-17.26, 1.406, 1.0), (14.05, 1.619, -1.0), (14.05, 1.619, 1.0), (13.23, 1.42, 1.0), (13.23, 1.42, -1.0), (13.23, 1.42, -1.0), (13.23, 1.42, 1.0), (14.28, 1.617, -1.0), (14.28, 1.617, 1.0), (13.08, 1.438, -1.0), (14.5, 1.611, -1.0), (13.08, 1.438, 1.0), (14.5, 1.611, 1.0), (14.7, 1.6, -1.0), (14.7, 1.6, 1.0), (12.97, 1.458, -1.0), (12.97, 1.458, 1.0), (14.88, 1.585, -1.0), (14.88, 1.585, 1.0), (12.91, 1.48, -1.0), (12.91, 1.48, 1.0), (14.88, 1.585, -1.0), (14.88, 1.585, 1.0), (15.02, 1.568, -1.0), (15.02, 1.568, 1.0), (12.88, 1.503, -1.0), (12.88, 1.503, 1.0), (15.13, 1.547, -1.0), (15.13, 1.547, 1.0), (12.91, 1.526, -1.0), (12.91, 1.526, 1.0), (12.97, 1.547, -1.0), (12.97, 1.547, 1.0), (15.2, 1.526, -1.0), (15.2, 1.526, 1.0), (15.22, 1.503, -1.0), (13.08, 1.568, -1.0), (15.22, 1.503, 1.0), (13.08, 1.568, 1.0), (15.2, 1.48, -1.0), (15.2, 1.48, 1.0), (13.23, 1.585, -1.0), (13.23, 1.585, 1.0), (15.13, 1.458, -1.0), (15.13, 1.458, 1.0), (13.4, 1.6, -1.0), (13.4, 1.6, 1.0), (15.02, 1.438, -1.0), (15.02, 1.438, 1.0), (13.6, 1.611, -1.0), (13.6, 1.611, 1.0), (14.88, 1.42, -1.0), (14.88, 1.42, 1.0), (13.82, 1.617, -1.0), (13.82, 1.617, 1.0), (14.7, 1.406, -1.0), (14.7, 1.406, 1.0), (14.5, 1.395, -1.0), (14.5, 1.395, 1.0), (14.28, 1.388, -1.0), (14.28, 1.388, 1.0), (13.82, 1.388, -1.0), (13.6, 1.395, -1.0), (13.4, 1.406, -1.0), (14.05, 1.386, -1.0), (14.05, 1.386, 1.0), (13.82, 1.388, 1.0), (13.6, 1.395, 1.0), (13.4, 1.406, 1.0), (18.05, -0.1383, 0.2232), (18.05, 0.08611, -4.225e-07), (16.72, -0.1383, 0.2232), (16.72, 0.08611, -3.934e-07), (16.72, -0.1276, 0.3241), (16.72, 0.08387, -0.1138), (18.05, 0.08387, -0.1138), (18.05, -0.1276, 0.3241), (16.72, -0.1131, 0.4125), (18.05, -0.1131, 0.4125), (16.72, 0.07723, -0.2232), (18.05, 0.07723, -0.2232), (16.72, -0.09537, 0.485), (18.05, -0.09537, 0.485), (16.72, 0.06645, -0.3241), (18.05, 0.06645, -0.3241), (16.72, -0.0752, 0.5389), (18.05, -0.0752, 0.5389), (16.72, 0.05194, -0.4125), (18.05, 0.05194, -0.4125), (16.72, 0.03426, -0.485), (16.72, -0.05332, 0.5721), (18.05, 0.03426, -0.485), (18.05, -0.05332, 0.5721), (16.72, 0.01409, -0.5389), (18.05, 0.01409, -0.5389), (16.72, -0.03056, 0.5833), (18.05, -0.03056, 0.5833), (16.72, -0.007796, -0.5721), (18.05, -0.007796, -0.5721), (16.72, -0.007796, 0.5721), (18.05, -0.007796, 0.5721), (16.72, -0.03056, -0.5833), (18.05, -0.03056, -0.5833), (16.72, 0.01409, 0.5389), (18.05, 0.01409, 0.5389), (16.72, -0.05332, -0.5721), (18.05, -0.05332, -0.5721), (16.72, 0.03426, 0.485), (18.05, 0.03426, 0.485), (16.72, -0.0752, -0.5389), (18.05, -0.0752, -0.5389), (16.72, 0.05194, 0.4125), (18.05, 0.05194, 0.4125), (16.72, -0.09537, -0.485), (18.05, -0.09537, -0.485), (16.72, 0.06645, 0.3241), (18.05, 0.06645, 0.3241), (16.72, -0.1131, -0.4125), (18.05, -0.1131, -0.4125), (16.72, 0.07723, 0.2232), (18.05, 0.07723, 0.2232), (16.72, -0.1276, -0.3241), (18.05, -0.1276, -0.3241), (16.72, 0.08387, 0.1138), (18.05, 0.08387, 0.1138), (16.72, -0.1383, -0.2232), (18.05, -0.1383, -0.2232), (16.72, -0.145, -0.1138), (18.05, -0.145, -0.1138), (16.72, -0.1472, -2.033e-07), (18.05, -0.1472, -2.325e-07), (18.05, -0.145, 0.1138), (16.72, -0.145, 0.1138), (2.717, -2.041, 1.0), (2.717, -2.097, 1.0), (2.717, -1.831, 1.0), (4.051, -1.831, 1.0), (4.051, -2.097, 1.0), (2.828, -2.097, 1.0)], [], [(47, 5, 4, 46), (48, 6, 5, 47), (51, 9, 8, 50), (57, 13, 12, 56), (60, 16, 15, 59), (61, 17, 16, 60), (62, 18, 17, 61), (63, 19, 18, 62), (64, 20, 19, 63), (65, 21, 20, 64), (66, 22, 21, 65), (67, 23, 22, 66), (68, 24, 23, 67), (69, 25, 24, 68), (70, 26, 25, 69), (71, 27, 26, 70), (72, 28, 27, 71), (73, 29, 28, 72), (74, 30, 29, 73), (75, 31, 30, 74), (79, 39, 38, 78), (80, 40, 39, 79), (91, 90, 129, 130), (92, 91, 130, 131), (95, 94, 133, 134), (101, 100, 137, 138), (104, 103, 140, 141), (105, 104, 141, 142), (106, 105, 142, 143), (107, 106, 143, 144), (108, 107, 144, 145), (109, 108, 145, 146), (110, 109, 146, 147), (111, 110, 147, 148), (114, 113, 150, 151), (115, 114, 151, 152), (116, 115, 152, 153), (117, 116, 153, 154), (118, 117, 154, 155), (119, 118, 155, 156), (123, 122, 163, 164), (124, 123, 164, 165), (21, 22, 147, 146), (22, 23, 148, 147), (23, 24, 149, 148), (24, 25, 150, 149), (25, 26, 151, 150), (26, 27, 152, 151), (27, 28, 153, 152), (28, 29, 154, 153), (41, 42, 86, 85), (29, 30, 155, 154), (43, 41, 85, 87), (30, 31, 156, 155), (44, 43, 87, 88), (31, 32, 157, 156), (45, 44, 88, 89), (32, 33, 158, 157), (77, 76, 120, 121), (46, 45, 89, 90), (78, 77, 121, 122), (47, 46, 90, 91), (79, 78, 122, 123), (48, 47, 91, 92), (80, 79, 123, 124), (49, 48, 92, 93), (81, 80, 124, 125), (50, 49, 93, 94), (82, 81, 125, 126), (51, 50, 94, 95), (83, 82, 126, 127), (52, 51, 95, 96), (84, 83, 127, 128), (53, 52, 96, 97), (42, 84, 128, 86), (34, 35, 160, 159), (35, 36, 161, 160), (36, 37, 162, 161), (37, 38, 163, 162), (4, 5, 130, 129), (38, 39, 164, 163), (5, 6, 131, 130), (39, 40, 165, 164), (6, 7, 132, 131), (55, 54, 98, 99), (7, 8, 133, 132), (56, 55, 99, 100), (8, 9, 134, 133), (57, 56, 100, 101), (9, 10, 135, 134), (58, 57, 101, 102), (59, 58, 102, 103), (60, 59, 103, 104), (61, 60, 104, 105), (62, 61, 105, 106), (63, 62, 106, 107), (64, 63, 107, 108), (65, 64, 108, 109), (66, 65, 109, 110), (67, 66, 110, 111), (68, 67, 111, 112), (11, 12, 137, 136), (69, 68, 112, 113), (12, 13, 138, 137), (70, 69, 113, 114), (13, 14, 139, 138), (71, 70, 114, 115), (14, 15, 140, 139), (72, 71, 115, 116), (15, 16, 141, 140), (73, 72, 116, 117), (16, 17, 142, 141), (74, 73, 117, 118), (17, 18, 143, 142), (75, 74, 118, 119), (18, 19, 144, 143), (19, 20, 145, 144), (20, 21, 146, 145), (166, 171, 169, 170, 168, 167), (183, 182, 175, 169, 171, 174, 173, 172), (181, 177, 176, 178, 179, 185, 184, 180), (178, 176, 186, 187, 189, 188), (10, 9, 51, 52, 174, 171, 166), (52, 53, 173, 174), (10, 166, 167), (173, 53, 172), (180, 54, 181), (187, 186, 11), (54, 55, 177, 181), (55, 56, 12, 11, 186, 176, 177), (96, 95, 134, 135, 170, 169, 175), (182, 97, 96, 175), (135, 168, 170), (182, 183, 97), (184, 185, 98), (99, 98, 185, 179), (189, 136, 188), (136, 137, 100, 99, 179, 178, 188), (53, 97, 183, 172), (98, 54, 180, 184), (168, 135, 10, 167), (11, 136, 189, 187), (196, 191, 194, 192), (198, 200, 201, 199), (194, 191, 203, 202, 197, 193, 195, 215, 212, 208, 204, 201, 200, 205, 207, 206, 190, 214, 213, 211, 210, 209), (42, 41, 213, 214), (41, 43, 211, 213), (43, 44, 210, 211), (210, 44, 45, 209), (209, 45, 46, 4, 192, 194), (198, 40, 80, 81, 205, 200), (205, 81, 82, 207), (82, 83, 206, 207), (83, 84, 190, 206), (84, 42, 214, 190), (85, 86, 195, 193), (87, 85, 193, 197), (88, 87, 197, 202), (89, 88, 202, 203), (196, 129, 90, 89, 203, 191), (204, 125, 124, 165, 199, 201), (208, 126, 125, 204), (212, 127, 126, 208), (215, 128, 127, 212), (195, 86, 128, 215), (4, 129, 196, 192), (199, 165, 40, 198), (240, 238, 237, 239), (241, 220, 217, 218), (158, 33, 241, 218), (239, 34, 159, 240), (246, 244, 245, 247, 248, 249), (261, 260, 272, 273, 275, 274), (32, 31, 75, 273, 272), (33, 32, 272, 260, 259), (245, 35, 34, 252, 247), (76, 36, 35, 245, 244), (275, 119, 156, 157, 274), (157, 158, 257, 261, 274), (248, 253, 159, 160, 249), (161, 120, 246, 249, 160), (246, 120, 76, 244), (75, 119, 275, 273), (262, 219, 220, 241, 33, 259), (264, 225, 219, 262), (263, 224, 225, 264), (242, 223, 224, 263), (243, 222, 223, 242), (230, 222, 243, 250), (232, 230, 250, 251), (234, 232, 251, 254), (255, 236, 234, 254), (252, 34, 239, 237, 236, 255), (158, 218, 217, 216, 256, 257), (216, 221, 258, 256), (221, 226, 265, 258), (226, 227, 266, 265), (227, 228, 267, 266), (267, 228, 229, 271), (271, 229, 231, 270), (270, 231, 233, 269), (269, 233, 235, 268), (235, 238, 240, 159, 253, 268), (277, 276, 282, 283), (283, 282, 286, 287), (287, 286, 290, 291), (291, 290, 294, 295), (296, 300, 301, 297, 295, 294), (301, 300, 304, 305), (305, 304, 308, 309), (308, 312, 313, 309), (312, 316, 317, 313), (316, 320, 321, 317), (320, 324, 325, 321), (324, 328, 329, 325), (328, 330, 331, 329), (330, 332, 333, 331), (332, 334, 335, 333), (334, 336, 337, 335), (336, 338, 339, 337), (338, 340, 341, 339), (340, 342, 343, 341), (279, 280, 281, 278, 343, 342), (280, 284, 285, 281), (284, 288, 289, 285), (288, 292, 293, 289), (293, 292, 298, 299), (299, 298, 302, 303), (303, 302, 306, 307), (307, 306, 310, 311), (311, 310, 314, 315), (315, 314, 318, 319), (319, 318, 322, 323), (323, 322, 326, 327), (276, 277, 327, 326), (279, 14, 13, 57, 58, 296, 294, 290, 286, 282, 276, 326, 322, 318, 314, 310, 306, 302, 298, 292, 288, 284, 280), (296, 58, 59, 15, 14, 279, 342, 340, 338, 336, 334, 332, 330, 328, 324, 320, 316, 312, 308, 304, 300), (101, 138, 139, 278, 281, 285, 289, 293, 299, 303, 307, 311, 315, 319, 323, 327, 277, 283, 287, 291, 295, 297, 102), (278, 139, 140, 103, 102, 297, 301, 305, 309, 313, 317, 321, 325, 329, 331, 333, 335, 337, 339, 341, 343), (347, 344, 348, 349), (349, 348, 354, 355), (355, 354, 356, 357), (357, 356, 360, 361), (361, 360, 364, 365), (365, 364, 368, 369), (369, 368, 370, 371), (370, 374, 375, 371), (374, 378, 379, 375), (378, 384, 385, 379), (384, 388, 389, 385), (388, 392, 393, 389), (396, 398, 399, 397), (398, 400, 401, 399), (400, 402, 403, 401), (402, 404, 405, 403), (404, 406, 407, 405), (406, 408, 409, 407), (345, 346, 409, 408), (345, 350, 351, 346), (350, 352, 353, 351), (352, 358, 359, 353), (359, 358, 362, 363), (363, 362, 366, 367), (372, 373, 367, 366), (373, 372, 376, 377), (380, 381, 382, 377, 376, 383), (381, 380, 386, 387), (387, 386, 390, 391), (391, 390, 394, 395), (395, 394, 344, 347), (411, 410, 416, 417), (417, 416, 419, 421), (421, 419, 422, 423), (423, 422, 426, 427), (430, 432, 433, 431, 427, 426), (433, 432, 436, 437), (442, 443, 437, 436), (442, 444, 446, 443), (444, 448, 449, 446), (448, 452, 453, 449), (452, 456, 457, 453), (456, 460, 461, 457), (460, 464, 465, 461), (464, 466, 467, 465), (466, 468, 469, 467), (468, 473, 474, 469), (473, 470, 475, 474), (470, 471, 476, 475), (471, 472, 477, 476), (413, 414, 415, 412, 477, 472), (414, 418, 420, 415), (418, 424, 425, 420), (424, 428, 429, 425), (429, 428, 434, 435), (435, 434, 438, 439), (439, 438, 440, 441), (441, 440, 445, 447), (447, 445, 450, 451), (451, 450, 454, 455), (455, 454, 458, 459), (459, 458, 462, 463), (463, 462, 410, 411), (430, 37, 36, 76, 77, 413, 472, 471, 470, 473, 468, 466, 464, 460, 456, 452, 448, 444, 442, 436, 432), (413, 77, 78, 38, 37, 430, 426, 422, 419, 416, 410, 462, 458, 454, 450, 445, 440, 438, 434, 428, 424, 418, 414), (121, 120, 161, 162, 431, 433, 437, 443, 446, 449, 453, 457, 461, 465, 467, 469, 474, 475, 476, 477, 412), (431, 162, 163, 122, 121, 412, 415, 420, 425, 429, 435, 439, 441, 447, 451, 455, 459, 463, 411, 417, 421, 423, 427), (396, 397, 393, 392), (383, 7, 6, 48, 49, 392, 388, 384, 378, 374, 370, 368, 364, 360, 356, 354, 348, 344, 394, 390, 386, 380), (392, 49, 50, 8, 7, 383, 376, 372, 366, 362, 358, 352, 350, 345, 408, 406, 404, 402, 400, 398, 396), (393, 93, 92, 131, 132, 382, 381, 387, 391, 395, 347, 349, 355, 357, 361, 365, 369, 371, 375, 379, 385, 389), (377, 382, 132, 133, 94, 93, 393, 397, 399, 401, 403, 405, 407, 409, 346, 351, 353, 359, 363, 367, 373), (479, 481, 483, 484), (483, 488, 489, 484), (488, 492, 493, 489), (492, 496, 497, 493), (496, 498, 500, 497), (498, 502, 503, 500), (503, 502, 506, 507), (506, 510, 511, 507), (511, 510, 514, 515), (515, 514, 518, 519), (519, 518, 522, 523), (523, 522, 526, 527), (527, 526, 530, 531), (531, 530, 534, 535), (536, 537, 535, 534), (537, 536, 538, 539), (539, 538, 541, 540), (480, 478, 540, 541), (478, 480, 482, 485), (485, 482, 486, 487), (487, 486, 490, 491), (491, 490, 494, 495), (495, 494, 499, 501), (501, 499, 504, 505), (505, 504, 508, 509), (508, 512, 513, 509), (512, 516, 517, 513), (516, 520, 521, 517), (520, 524, 525, 521), (524, 528, 529, 525), (529, 528, 532, 533), (532, 481, 479, 533), (505, 228, 227, 226, 221, 216, 217, 220, 219, 225, 224, 223, 222, 511, 515, 519, 523, 527, 531, 535, 537, 539, 540, 478, 485, 487, 491, 495, 501), (511, 222, 230, 232, 234, 236, 237, 238, 235, 233, 231, 229, 228, 505, 509, 513, 517, 521, 525, 529, 533, 479, 484, 489, 493, 497, 500, 503, 507), (510, 243, 242, 263, 264, 262, 259, 260, 261, 257, 256, 258, 265, 266, 267, 504, 499, 494, 490, 486, 482, 480, 541, 538, 536, 534, 530, 526, 522, 518, 514), (267, 271, 270, 269, 268, 253, 248, 247, 252, 255, 254, 251, 250, 243, 510, 506, 502, 498, 496, 492, 488, 483, 481, 532, 528, 524, 520, 516, 512, 508, 504), (543, 0, 1, 544, 542), (544, 1, 3, 545), (3, 2, 546, 545), (2, 0, 543, 547, 546), (1, 0, 2, 3), (112, 111, 148, 149, 547, 543, 542), (149, 150, 113, 112, 542, 544, 545, 546, 547)])
_uv = me_cube_021.uv_layers.new(name='UVMap')
_uv.uv.foreach_set('vector', [0.0, 0.0, 0.0, 0.0, 0.0, 0.0, 0.0, 0.0, 0.0, 0.0, 0.0, 0.0, 0.0, 0.0, 0.0, 0.0, 0.0, 0.0, 0.0, 0.0, 0.0, 0.0, 0.0, 0.0, 0.0, 0.0, 0.0, 0.0, 0.0, 0.0, 0.0, 0.0, 0.0, 0.0, 0.0, 0.0, 0.0, 0.0, 0.0, 0.0, 0.0, 0.0, 0.0, 0.0, 0.0, 0.0, 0.0, 0.0, 0.0, 0.0, 0.0, 0.0, 0.0, 0.0, 0.0, 0.0, 0.0, 0.0, 0.0, 0.0, 0.0, 0.0, 0.0, 0.0, 0.0, 0.0, 0.0, 0.0, 0.0, 0.0, 0.0, 0.0, 0.0, 0.0, 0.0, 0.0, 0.0, 0.0, 0.0, 0.0, 0.0, 0.0, 0.0, 0.0, 0.0, 0.0, 0.0, 0.0, 0.0, 0.0, 0.0, 0.0, 0.0, 0.0, 0.0, 0.0, 0.0, 0.0, 0.0, 0.0, 0.0, 0.0, 0.0, 0.0, 0.0, 0.0, 0.0, 0.0, 0.0, 0.0, 0.0, 0.0, 0.0, 0.0, 0.0, 0.0, 0.0, 0.0, 0.0, 0.0, 0.0, 0.0, 0.0, 0.0, 0.0, 0.0, 0.0, 0.0, 0.0, 0.0, 0.0, 0.0, 0.0, 0.0, 0.0, 0.0, 0.0, 0.0, 0.0, 0.0, 0.0, 0.0, 0.0, 0.0, 0.0, 0.0, 0.0, 0.0, 0.0, 0.0, 0.0, 0.0, 0.0, 0.0, 0.0, 0.0, 0.0, 0.0, 0.0, 0.0, 0.0, 0.0, 0.0, 0.0, 0.0, 0.0, 0.0, 0.0, 0.0, 0.0, 0.0, 0.0, 0.0, 0.0, 0.0, 0.0, 0.0, 0.0, 0.0, 0.0, 0.0, 0.0, 0.0, 0.0, 0.0, 0.0, 0.0, 0.0, 0.0, 0.0, 0.0, 0.0, 0.0, 0.0, 0.0, 0.0, 0.0, 0.0, 0.0, 0.0, 0.0, 0.0, 0.0, 0.0, 0.0, 0.0, 0.0, 0.0, 0.0, 0.0, 0.0, 0.0, 0.0, 0.0, 0.0, 0.0, 0.0, 0.0, 0.0, 0.0, 0.0, 0.0, 0.0, 0.0, 0.0, 0.0, 0.0, 0.0, 0.0, 0.0, 0.0, 0.0, 0.0, 0.0, 0.0, 0.0, 0.0, 0.0, 0.0, 0.0, 0.0, 0.0, 0.0, 0.0, 0.0, 0.0, 0.0, 0.0, 0.0, 0.0, 0.0, 0.0, 0.0, 0.0, 0.0, 0.0, 0.0, 0.0, 0.0, 0.0, 0.0, 0.0, 0.0, 0.0, 0.0, 0.0, 0.0, 0.0, 0.0, 0.0, 0.0, 0.0, 0.0, 0.0, 0.0, 0.0, 0.0, 0.0, 0.0, 0.0, 0.0, 0.0, 0.0, 0.0, 0.0, 0.0, 0.0, 0.0, 0.0, 0.0, 0.0, 0.0, 0.0, 0.0, 0.0, 0.0, 0.0, 0.0, 0.0, 0.0, 0.0, 0.0, 0.0, 0.0, 0.0, 0.0, 0.0, 0.0, 0.0, 0.0, 0.0, 0.0, 0.0, 0.0, 0.0, 0.0, 0.0, 0.0, 0.0, 0.0, 0.0, 0.0, 0.0, 0.0, 0.0, 0.0, 0.0, 0.0, 0.0, 0.0, 0.0, 0.0, 0.0, 0.0, 0.0, 0.0, 0.0, 0.0, 0.0, 0.0, 0.0, 0.0, 0.0, 0.0, 0.0, 0.0, 0.0, 0.0, 0.0, 0.0, 0.0, 0.0, 0.0, 0.0, 0.0, 0.0, 0.0, 0.0, 0.0, 0.0, 0.0, 0.0, 0.0, 0.0, 0.0, 0.0, 0.0, 0.0, 0.0, 0.0, 0.0, 0.0, 0.0, 0.0, 0.0, 0.0, 0.0, 0.0, 0.0, 0.0, 0.0, 0.0, 0.0, 0.0, 0.0, 0.0, 0.0, 0.0, 0.0, 0.0, 0.0, 0.0, 0.0, 0.0, 0.0, 0.0, 0.0, 0.0, 0.0, 0.0, 0.0, 0.0, 0.0, 0.0, 0.0, 0.0, 0.0, 0.0, 0.0, 0.0, 0.0, 0.0, 0.0, 0.0, 0.0, 0.0, 0.0, 0.0, 0.0, 0.0, 0.0, 0.0, 0.0, 0.0, 0.0, 0.0, 0.0, 0.0, 0.0, 0.0, 0.0, 0.0, 0.0, 0.0, 0.0, 0.0, 0.0, 0.0, 0.0, 0.0, 0.0, 0.0, 0.0, 0.0, 0.0, 0.0, 0.0, 0.0, 0.0, 0.0, 0.0, 0.0, 0.0, 0.0, 0.0, 0.0, 0.0, 0.0, 0.0, 0.0, 0.0, 0.0, 0.0, 0.0, 0.0, 0.0, 0.0, 0.0, 0.0, 0.0, 0.0, 0.0, 0.0, 0.0, 0.0, 0.0, 0.0, 0.0, 0.0, 0.0, 0.0, 0.0, 0.0, 0.0, 0.0, 0.0, 0.0, 0.0, 0.0, 0.0, 0.0, 0.0, 0.0, 0.0, 0.0, 0.0, 0.0, 0.0, 0.0, 0.0, 0.0, 0.0, 0.0, 0.0, 0.0, 0.0, 0.0, 0.0, 0.0, 0.0, 0.0, 0.0, 0.0, 0.0, 0.0, 0.0, 0.0, 0.0, 0.0, 0.0, 0.0, 0.0, 0.0, 0.0, 0.0, 0.0, 0.0, 0.0, 0.0, 0.0, 0.0, 0.0, 0.0, 0.0, 0.0, 0.0, 0.0, 0.0, 0.0, 0.0, 0.0, 0.0, 0.0, 0.0, 0.0, 0.0, 0.0, 0.0, 0.0, 0.0, 0.0, 0.0, 0.0, 0.0, 0.0, 0.0, 0.0, 0.0, 0.0, 0.0, 0.0, 0.0, 0.0, 0.0, 0.0, 0.0, 0.0, 0.0, 0.0, 0.0, 0.0, 0.0, 0.0, 0.0, 0.0, 0.0, 0.0, 0.0, 0.0, 0.0, 0.0, 0.0, 0.0, 0.0, 0.0, 0.0, 0.0, 0.0, 0.0, 0.0, 0.0, 0.0, 0.0, 0.0, 0.0, 0.0, 0.0, 0.0, 0.0, 0.0, 0.0, 0.0, 0.0, 0.0, 0.0, 0.0, 0.0, 0.0, 0.0, 0.0, 0.0, 0.0, 0.0, 0.0, 0.0, 0.0, 0.0, 0.0, 0.0, 0.0, 0.0, 0.0, 0.0, 0.0, 0.0, 0.0, 0.0, 0.0, 0.0, 0.0, 0.0, 0.0, 0.0, 0.0, 0.0, 0.0, 0.0, 0.0, 0.0, 0.0, 0.0, 0.0, 0.0, 0.0, 0.0, 0.0, 0.0, 0.0, 0.0, 0.0, 0.0, 0.0, 0.0, 0.0, 0.0, 0.0, 0.0, 0.0, 0.0, 0.0, 0.0, 0.0, 0.0, 0.0, 0.0, 0.0, 0.0, 0.0, 0.0, 0.0, 0.0, 0.0, 0.0, 0.0, 0.0, 0.0, 0.0, 0.0, 0.0, 0.0, 0.0, 0.0, 0.0, 0.0, 0.0, 0.0, 0.0, 0.0, 0.0, 0.0, 0.0, 0.0, 0.0, 0.0, 0.0, 0.0, 0.0, 0.0, 0.0, 0.0, 0.0, 0.0, 0.0, 0.0, 0.0, 0.0, 0.0, 0.0, 0.0, 0.0, 0.0, 0.0, 0.0, 0.0, 0.0, 0.0, 0.0, 0.0, 0.0, 0.0, 0.0, 0.0, 0.0, 0.0, 0.0, 0.0, 0.0, 0.0, 0.0, 0.0, 0.0, 0.0, 0.0, 0.0, 0.0, 0.0, 0.0, 0.0, 0.0, 0.0, 0.0, 0.0, 0.0, 0.0, 0.0, 0.0, 0.0, 0.0, 0.0, 0.0, 0.0, 0.0, 0.0, 0.0, 0.0, 0.0, 0.0, 0.0, 0.0, 0.0, 0.0, 0.0, 0.0, 0.0, 0.0, 0.0, 0.0, 0.0, 0.0, 0.0, 0.0, 0.0, 0.0, 0.0, 0.0, 0.0, 0.0, 0.0, 0.0, 0.0, 0.0, 0.0, 0.0, 0.0, 0.0, 0.0, 0.0, 0.0, 0.0, 0.0, 0.0, 0.0, 0.0, 0.0, 0.0, 0.0, 0.0, 0.0, 0.0, 0.0, 0.0, 0.0, 0.0, 0.0, 0.0, 0.0, 0.0, 0.0, 0.0, 0.0, 0.0, 0.0, 0.0, 0.0, 0.0, 0.0, 0.0, 0.0, 0.0, 0.0, 0.0, 0.0, 0.0, 0.0, 0.0, 0.0, 0.0, 0.0, 0.0, 0.0, 0.0, 0.0, 0.0, 0.0, 0.0, 0.0, 0.0, 0.0, 0.0, 0.0, 0.0, 0.0, 0.0, 0.0, 0.0, 0.0, 0.0, 0.0, 0.0, 0.0, 0.0, 0.0, 0.0, 0.0, 0.0, 0.0, 0.0, 0.0, 0.0, 0.0, 0.0, 0.0, 0.0, 0.0, 0.0, 0.0, 0.0, 0.0, 0.0, 0.0, 0.0, 0.0, 0.0, 0.0, 0.0, 0.0, 0.0, 0.0, 0.0, 0.0, 0.0, 0.0, 0.0, 0.0, 0.0, 0.0, 0.0, 0.0, 0.0, 0.0, 0.0, 0.0, 0.0, 0.0, 0.0, 0.0, 0.0, 0.0, 0.0, 0.0, 0.0, 0.0, 0.0, 0.0, 0.0, 0.0, 0.0, 0.0, 0.0, 0.0, 0.0, 0.0, 0.0, 0.0, 0.0, 0.0, 0.0, 0.0, 0.0, 0.0, 0.0, 0.0, 0.0, 0.0, 0.0, 0.0, 0.0, 0.0, 0.0, 0.0, 0.0, 0.0, 0.0, 0.0, 0.0, 0.0, 0.0, 0.0, 0.0, 0.0, 0.0, 0.0, 0.0, 0.0, 0.5, 0.4745, 0.5, 0.5, 0.6, 0.5, 0.6, 0.4745, 0.6, 0.4268, 0.5, 0.4268, 0.6, 0.5585, 0.6, 0.5387, 0.6, 0.5136, 0.6, 0.5, 0.5, 0.5, 0.5, 0.5136, 0.5, 0.5387, 0.5, 0.5585, 0.5, 0.7113, 0.5, 0.7364, 0.5, 0.75, 0.6, 0.75, 0.6, 0.7364, 0.6, 0.7113, 0.6, 0.6915, 0.5, 0.6915, 0.6, 0.75, 0.5, 0.75, 0.5, 0.7755, 0.5, 0.8232, 0.6, 0.8232, 0.6, 0.7755, 0.0, 0.0, 0.0, 0.0, 0.0, 0.0, 0.0, 0.0, 0.0, 0.0, 0.0, 0.0, 0.0, 0.0, 0.0, 0.0, 0.0, 0.0, 0.0, 0.0, 0.0, 0.0, 0.0, 0.0, 0.0, 0.0, 0.0, 0.0, 0.0, 0.0, 0.0, 0.0, 0.0, 0.0, 0.0, 0.0, 0.0, 0.0, 0.0, 0.0, 0.0, 0.0, 0.0, 0.0, 0.0, 0.0, 0.0, 0.0, 0.0, 0.0, 0.0, 0.0, 0.0, 0.0, 0.0, 0.0, 0.0, 0.0, 0.0, 0.0, 0.0, 0.0, 0.0, 0.0, 0.0, 0.0, 0.0, 0.0, 0.0, 0.0, 0.0, 0.0, 0.0, 0.0, 0.0, 0.0, 0.0, 0.0, 0.0, 0.0, 0.0, 0.0, 0.0, 0.0, 0.0, 0.0, 0.0, 0.0, 0.0, 0.0, 0.0, 0.0, 0.0, 0.0, 0.0, 0.0, 0.0, 0.0, 0.0, 0.0, 0.0, 0.0, 0.0, 0.0, 0.0, 0.0, 0.0, 0.0, 0.0, 0.0, 0.0, 0.0, 0.0, 0.0, 0.0, 0.0, 0.0, 0.0, 0.0, 0.0, 0.0, 0.0, 0.0, 0.0, 0.0, 0.0, 0.0, 0.0, 0.0, 0.0, 0.0, 0.0, 0.0, 0.0, 0.0, 0.0, 0.0, 0.0, 0.0, 0.0, 0.0, 0.0, 0.0, 0.0, 0.0, 0.0, 0.0, 0.0, 0.0, 0.0, 0.0, 0.0, 0.0, 0.0, 0.0, 0.0, 0.0, 0.0, 0.0, 0.0, 0.0, 0.0, 0.0, 0.0, 0.0, 0.0, 0.0, 0.0, 0.6, 0.03988, 0.6, 0.0, 0.5, 0.0, 0.5, 0.03988, 0.5, 0.7101, 0.5, 0.75, 0.6, 0.75, 0.6, 0.7101, 0.5, 1.0, 0.6, 1.0, 0.6, 0.9751, 0.6, 0.9483, 0.6, 0.9231, 0.6, 0.8988, 0.6, 0.875, 0.6, 0.8512, 0.6, 0.8269, 0.6, 0.8017, 0.6, 0.7749, 0.6, 0.75, 0.5, 0.75, 0.5, 0.7749, 0.5, 0.8017, 0.5, 0.8269, 0.5, 0.8512, 0.5, 0.875, 0.5, 0.8988, 0.5, 0.9231, 0.5, 0.9483, 0.5, 0.9751, 0.0, 0.0, 0.0, 0.0, 0.0, 0.0, 0.0, 0.0, 0.0, 0.0, 0.0, 0.0, 0.0, 0.0, 0.0, 0.0, 0.0, 0.0, 0.0, 0.0, 0.0, 0.0, 0.0, 0.0, 0.0, 0.0, 0.0, 0.0, 0.0, 0.0, 0.0, 0.0, 0.0, 0.0, 0.0, 0.0, 0.0, 0.0, 0.0, 0.0, 0.0, 0.0, 0.0, 0.0, 0.0, 0.0, 0.0, 0.0, 0.0, 0.0, 0.0, 0.0, 0.0, 0.0, 0.0, 0.0, 0.0, 0.0, 0.0, 0.0, 0.0, 0.0, 0.0, 0.0, 0.0, 0.0, 0.0, 0.0, 0.0, 0.0, 0.0, 0.0, 0.0, 0.0, 0.0, 0.0, 0.0, 0.0, 0.0, 0.0, 0.0, 0.0, 0.0, 0.0, 0.0, 0.0, 0.0, 0.0, 0.0, 0.0, 0.0, 0.0, 0.0, 0.0, 0.0, 0.0, 0.0, 0.0, 0.0, 0.0, 0.0, 0.0, 0.0, 0.0, 0.0, 0.0, 0.0, 0.0, 0.0, 0.0, 0.0, 0.0, 0.0, 0.0, 0.0, 0.0, 0.0, 0.0, 0.0, 0.0, 0.0, 0.0, 0.0, 0.0, 0.0, 0.0, 0.0, 0.0, 0.0, 0.0, 0.0, 0.0, 0.0, 0.0, 0.0, 0.0, 0.0, 0.0, 0.0, 0.0, 0.0, 0.0, 0.0, 0.0, 0.0, 0.0, 0.0, 0.0, 0.0, 0.0, 0.0, 0.0, 0.0, 0.0, 0.0, 0.0, 0.0, 0.0, 0.0, 0.0, 0.0, 0.0, 0.0, 0.0, 0.0, 0.0, 0.0, 0.0, 0.0, 0.0, 0.0, 0.0, 0.0, 0.0, 0.0, 0.0, 0.0, 0.0, 0.0, 0.0, 0.0, 0.0, 0.0, 0.0, 0.0, 0.0, 0.0, 0.0, 0.0, 0.0, 0.0, 0.0, 0.6, 0.2899, 0.6, 0.25, 0.5, 0.25, 0.5, 0.2899, 0.5, 0.9601, 0.5, 1.0, 0.6, 1.0, 0.6, 0.9601, 0.0, 0.0, 0.0, 0.0, 0.0, 0.0, 0.0, 0.0, 0.0, 0.0, 0.0, 0.0, 0.0, 0.0, 0.0, 0.0, 0.6, 0.4544, 0.5, 0.4544, 0.5, 0.4621, 0.5, 0.5, 0.6, 0.5, 0.6, 0.4621, 0.6, 0.75, 0.5, 0.75, 0.5, 0.7879, 0.5, 0.7956, 0.6, 0.7956, 0.6, 0.7879, 0.0, 0.0, 0.0, 0.0, 0.0, 0.0, 0.0, 0.0, 0.0, 0.0, 0.0, 0.0, 0.0, 0.0, 0.0, 0.0, 0.0, 0.0, 0.0, 0.0, 0.0, 0.0, 0.0, 0.0, 0.0, 0.0, 0.0, 0.0, 0.0, 0.0, 0.0, 0.0, 0.0, 0.0, 0.0, 0.0, 0.0, 0.0, 0.0, 0.0, 0.0, 0.0, 0.0, 0.0, 0.0, 0.0, 0.0, 0.0, 0.0, 0.0, 0.0, 0.0, 0.0, 0.0, 0.0, 0.0, 0.0, 0.0, 0.0, 0.0, 0.0, 0.0, 0.0, 0.0, 0.0, 0.0, 0.0, 0.0, 0.0, 0.0, 0.0, 0.0, 0.0, 0.0, 0.0, 0.0, 0.0, 0.0, 0.0, 0.0, 0.0, 0.0, 0.0, 0.0, 0.0, 0.0, 0.0, 0.0, 0.0, 0.0, 0.0, 0.0, 0.0, 0.0, 0.0, 0.0, 0.0, 0.0, 0.0, 0.0, 0.0, 0.0, 0.0, 0.0, 0.0, 0.0, 0.0, 0.0, 0.0, 0.0, 0.0, 0.0, 0.0, 0.0, 0.0, 0.0, 0.0, 0.0, 0.0, 0.0, 0.0, 0.0, 0.0, 0.0, 0.0, 0.0, 0.0, 0.0, 0.0, 0.0, 0.0, 0.0, 0.0, 0.0, 0.0, 0.0, 0.0, 0.0, 0.0, 0.0, 0.0, 0.0, 0.0, 0.0, 0.0, 0.0, 0.0, 0.0, 0.0, 0.0, 0.0, 0.0, 0.0, 0.0, 0.0, 0.0, 0.0, 0.0, 0.0, 0.0, 0.0, 0.0, 0.0, 0.0, 0.0, 0.0, 0.0, 0.0, 0.0, 0.0, 0.0, 0.0, 0.0, 0.0, 0.0, 0.0, 0.0, 0.0, 0.0, 0.0, 0.0, 0.0, 0.0, 0.0, 0.0, 0.0, 0.0, 0.0, 0.0, 0.0, 0.0, 0.0, 0.0, 0.0, 0.0, 0.0, 0.0, 0.0, 0.0, 0.0, 0.0, 0.0, 0.0, 0.0, 0.0, 0.0, 0.0, 0.0, 0.0, 0.0, 0.0, 0.0, 0.0, 0.0, 0.0, 0.0, 0.0, 0.0, 0.0, 0.0, 0.0, 0.0, 0.0, 0.0, 0.0, 0.0, 0.0, 0.0, 0.0, 0.0, 0.0, 0.0, 0.0, 0.0, 0.0, 0.0, 0.0, 0.0, 0.0, 0.0, 0.0, 0.0, 0.0, 0.0, 0.0, 0.0, 0.0, 0.0, 0.0, 0.0, 0.0, 0.0, 0.0, 0.0, 0.0, 0.0, 0.0, 0.0, 0.0, 0.0, 0.0, 0.0, 0.0, 0.0, 0.0, 0.0, 0.0, 0.0, 0.0, 0.0, 0.0, 0.0, 1.0, 0.765, 1.0, 0.735, 0.9688, 0.735, 0.9687, 0.765, 0.9688, 0.765, 0.9688, 0.735, 0.9375, 0.735, 0.9375, 0.765, 0.9375, 0.765, 0.9375, 0.735, 0.9062, 0.735, 0.9062, 0.765, 0.9062, 0.765, 0.9062, 0.735, 0.875, 0.735, 0.875, 0.765, 0.875, 0.735, 0.8438, 0.735, 0.8438, 0.765, 0.875, 0.765, 0.875, 0.765, 0.875, 0.735, 0.8438, 0.765, 0.8438, 0.735, 0.8125, 0.735, 0.8125, 0.765, 0.8125, 0.765, 0.8125, 0.735, 0.7812, 0.735, 0.7812, 0.765, 0.7812, 0.735, 0.75, 0.735, 0.75, 0.765, 0.7812, 0.765, 0.75, 0.735, 0.7188, 0.735, 0.7188, 0.765, 0.75, 0.765, 0.7188, 0.735, 0.6875, 0.735, 0.6875, 0.765, 0.7188, 0.765, 0.6875, 0.735, 0.6562, 0.735, 0.6562, 0.765, 0.6875, 0.765, 0.6562, 0.735, 0.625, 0.735, 0.625, 0.765, 0.6562, 0.765, 0.625, 0.735, 0.5938, 0.735, 0.5938, 0.765, 0.625, 0.765, 0.5938, 0.735, 0.5625, 0.735, 0.5625, 0.765, 0.5938, 0.765, 0.5625, 0.735, 0.5312, 0.735, 0.5312, 0.765, 0.5625, 0.765, 0.5312, 0.735, 0.5, 0.735, 0.5, 0.765, 0.5312, 0.765, 0.5, 0.735, 0.4688, 0.735, 0.4688, 0.765, 0.5, 0.765, 0.4688, 0.735, 0.4375, 0.735, 0.4375, 0.765, 0.4688, 0.765, 0.4375, 0.735, 0.4062, 0.735, 0.4062, 0.765, 0.4375, 0.765, 0.375, 0.735, 0.375, 0.735, 0.375, 0.765, 0.375, 0.765, 0.4062, 0.765, 0.4062, 0.735, 0.375, 0.735, 0.3438, 0.735, 0.3438, 0.765, 0.375, 0.765, 0.3438, 0.735, 0.3125, 0.735, 0.3125, 0.765, 0.3438, 0.765, 0.3125, 0.735, 0.2812, 0.735, 0.2812, 0.765, 0.3125, 0.765, 0.2812, 0.765, 0.2812, 0.735, 0.25, 0.735, 0.25, 0.765, 0.25, 0.765, 0.25, 0.735, 0.2188, 0.735, 0.2188, 0.765, 0.2188, 0.765, 0.2188, 0.735, 0.1875, 0.735, 0.1875, 0.765, 0.1875, 0.765, 0.1875, 0.735, 0.1562, 0.735, 0.1562, 0.765, 0.1562, 0.765, 0.1562, 0.735, 0.125, 0.735, 0.125, 0.765, 0.125, 0.765, 0.125, 0.735, 0.09375, 0.735, 0.09375, 0.765, 0.09375, 0.765, 0.09375, 0.735, 0.0625, 0.735, 0.0625, 0.765, 0.0625, 0.765, 0.0625, 0.735, 0.03125, 0.735, 0.03125, 0.765, 0.0, 0.735, 0.0, 0.765, 0.03125, 0.765, 0.03125, 0.735, 0.0, 0.0, 0.0, 0.0, 0.0, 0.0, 0.0, 0.0, 0.0, 0.0, 0.0, 0.0, 0.0, 0.0, 0.0, 0.0, 0.0, 0.0, 0.0, 0.0, 0.0, 0.0, 0.0, 0.0, 0.0, 0.0, 0.0, 0.0, 0.0, 0.0, 0.0, 0.0, 0.0, 0.0, 0.0, 0.0, 0.0, 0.0, 0.0, 0.0, 0.0, 0.0, 0.0, 0.0, 0.0, 0.0, 0.0, 0.0, 0.0, 0.0, 0.0, 0.0, 0.0, 0.0, 0.0, 0.0, 0.0, 0.0, 0.0, 0.0, 0.0, 0.0, 0.0, 0.0, 0.0, 0.0, 0.0, 0.0, 0.0, 0.0, 0.0, 0.0, 0.0, 0.0, 0.0, 0.0, 0.0, 0.0, 0.0, 0.0, 0.0, 0.0, 0.0, 0.0, 0.0, 0.0, 0.0, 0.0, 0.0, 0.0, 0.0, 0.0, 0.0, 0.0, 0.0, 0.0, 0.0, 0.0, 0.0, 0.0, 0.0, 0.0, 0.0, 0.0, 0.0, 0.0, 0.0, 0.0, 0.0, 0.0, 0.0, 0.0, 0.0, 0.0, 0.0, 0.0, 0.0, 0.0, 0.0, 0.0, 0.0, 0.0, 0.0, 0.0, 0.0, 0.0, 0.0, 0.0, 0.0, 0.0, 0.0, 0.0, 0.0, 0.0, 0.0, 0.0, 0.0, 0.0, 0.0, 0.0, 0.0, 0.0, 0.0, 0.0, 0.0, 0.0, 0.0, 0.0, 0.0, 0.0, 0.0, 0.0, 0.0, 0.0, 0.0, 0.0, 0.0, 0.0, 0.0, 0.0, 0.0, 0.0, 0.0, 0.0, 0.0, 0.0, 0.0, 0.0, 0.0, 0.0, 0.0, 0.0, 0.0, 0.0, 0.0, 0.0, 1.0, 0.765, 1.0, 0.735, 0.9688, 0.735, 0.9687, 0.765, 0.9688, 0.765, 0.9688, 0.735, 0.9375, 0.735, 0.9375, 0.765, 0.9375, 0.765, 0.9375, 0.735, 0.9062, 0.735, 0.9062, 0.765, 0.9062, 0.765, 0.9062, 0.735, 0.875, 0.735, 0.875, 0.765, 0.875, 0.765, 0.875, 0.735, 0.8438, 0.735, 0.8438, 0.765, 0.8438, 0.765, 0.8438, 0.735, 0.8125, 0.735, 0.8125, 0.765, 0.8125, 0.765, 0.8125, 0.735, 0.7812, 0.735, 0.7812, 0.765, 0.7812, 0.735, 0.75, 0.735, 0.75, 0.765, 0.7812, 0.765, 0.75, 0.735, 0.7188, 0.735, 0.7188, 0.765, 0.75, 0.765, 0.7188, 0.735, 0.6875, 0.735, 0.6875, 0.765, 0.7188, 0.765, 0.6875, 0.735, 0.6562, 0.735, 0.6562, 0.765, 0.6875, 0.765, 0.6562, 0.735, 0.625, 0.735, 0.625, 0.765, 0.6562, 0.765, 0.5938, 0.735, 0.5625, 0.735, 0.5625, 0.765, 0.5938, 0.765, 0.5625, 0.735, 0.5312, 0.735, 0.5312, 0.765, 0.5625, 0.765, 0.5312, 0.735, 0.5, 0.735, 0.5, 0.765, 0.5312, 0.765, 0.5, 0.735, 0.4688, 0.735, 0.4688, 0.765, 0.5, 0.765, 0.4688, 0.735, 0.4375, 0.735, 0.4375, 0.765, 0.4688, 0.765, 0.4375, 0.735, 0.4062, 0.735, 0.4062, 0.765, 0.4375, 0.765, 0.375, 0.735, 0.375, 0.765, 0.4062, 0.765, 0.4062, 0.735, 0.375, 0.735, 0.3438, 0.735, 0.3438, 0.765, 0.375, 0.765, 0.3438, 0.735, 0.3125, 0.735, 0.3125, 0.765, 0.3438, 0.765, 0.3125, 0.735, 0.2812, 0.735, 0.2812, 0.765, 0.3125, 0.765, 0.2812, 0.765, 0.2812, 0.735, 0.25, 0.735, 0.25, 0.765, 0.25, 0.765, 0.25, 0.735, 0.2188, 0.735, 0.2188, 0.765, 0.1875, 0.735, 0.1875, 0.765, 0.2188, 0.765, 0.2188, 0.735, 0.1875, 0.765, 0.1875, 0.735, 0.1562, 0.735, 0.1562, 0.765, 0.125, 0.735, 0.125, 0.765, 0.125, 0.765, 0.1562, 0.765, 0.1562, 0.735, 0.125, 0.735, 0.125, 0.765, 0.125, 0.735, 0.09375, 0.735, 0.09375, 0.765, 0.09375, 0.765, 0.09375, 0.735, 0.0625, 0.735, 0.0625, 0.765, 0.0625, 0.765, 0.0625, 0.735, 0.03125, 0.735, 0.03125, 0.765, 0.03125, 0.765, 0.03125, 0.735, 0.0, 0.735, 0.0, 0.765, 1.0, 0.765, 1.0, 0.735, 0.9688, 0.735, 0.9687, 0.765, 0.9688, 0.765, 0.9688, 0.735, 0.9375, 0.735, 0.9375, 0.765, 0.9375, 0.765, 0.9375, 0.735, 0.9062, 0.735, 0.9062, 0.765, 0.9062, 0.765, 0.9062, 0.735, 0.875, 0.735, 0.875, 0.765, 0.875, 0.735, 0.8438, 0.735, 0.8438, 0.765, 0.875, 0.765, 0.875, 0.765, 0.875, 0.735, 0.8438, 0.765, 0.8438, 0.735, 0.8125, 0.735, 0.8125, 0.765, 0.7812, 0.735, 0.7812, 0.765, 0.8125, 0.765, 0.8125, 0.735, 0.7812, 0.735, 0.75, 0.735, 0.75, 0.765, 0.7812, 0.765, 0.75, 0.735, 0.7188, 0.735, 0.7188, 0.765, 0.75, 0.765, 0.7188, 0.735, 0.6875, 0.735, 0.6875, 0.765, 0.7188, 0.765, 0.6875, 0.735, 0.6562, 0.735, 0.6562, 0.765, 0.6875, 0.765, 0.6562, 0.735, 0.625, 0.735, 0.625, 0.765, 0.6562, 0.765, 0.625, 0.735, 0.5938, 0.735, 0.5938, 0.765, 0.625, 0.765, 0.5938, 0.735, 0.5625, 0.735, 0.5625, 0.765, 0.5938, 0.765, 0.5625, 0.735, 0.5312, 0.735, 0.5312, 0.765, 0.5625, 0.765, 0.5312, 0.735, 0.5, 0.735, 0.5, 0.765, 0.5312, 0.765, 0.5, 0.735, 0.4688, 0.735, 0.4688, 0.765, 0.5, 0.765, 0.4688, 0.735, 0.4375, 0.735, 0.4375, 0.765, 0.4688, 0.765, 0.4375, 0.735, 0.4062, 0.735, 0.4062, 0.765, 0.4375, 0.765, 0.375, 0.735, 0.375, 0.735, 0.375, 0.765, 0.375, 0.765, 0.4062, 0.765, 0.4062, 0.735, 0.375, 0.735, 0.3438, 0.735, 0.3438, 0.765, 0.375, 0.765, 0.3438, 0.735, 0.3125, 0.735, 0.3125, 0.765, 0.3438, 0.765, 0.3125, 0.735, 0.2812, 0.735, 0.2812, 0.765, 0.3125, 0.765, 0.2812, 0.765, 0.2812, 0.735, 0.25, 0.735, 0.25, 0.765, 0.25, 0.765, 0.25, 0.735, 0.2188, 0.735, 0.2188, 0.765, 0.2188, 0.765, 0.2188, 0.735, 0.1875, 0.735, 0.1875, 0.765, 0.1875, 0.765, 0.1875, 0.735, 0.1562, 0.735, 0.1562, 0.765, 0.1562, 0.765, 0.1562, 0.735, 0.125, 0.735, 0.125, 0.765, 0.125, 0.765, 0.125, 0.735, 0.09375, 0.735, 0.09375, 0.765, 0.09375, 0.765, 0.09375, 0.735, 0.0625, 0.735, 0.0625, 0.765, 0.0625, 0.765, 0.0625, 0.735, 0.03125, 0.735, 0.03125, 0.765, 0.03125, 0.765, 0.03125, 0.735, 0.0, 0.735, 0.0, 0.765, 0.0, 0.0, 0.0, 0.0, 0.0, 0.0, 0.0, 0.0, 0.0, 0.0, 0.0, 0.0, 0.0, 0.0, 0.0, 0.0, 0.0, 0.0, 0.0, 0.0, 0.0, 0.0, 0.0, 0.0, 0.0, 0.0, 0.0, 0.0, 0.0, 0.0, 0.0, 0.0, 0.0, 0.0, 0.0, 0.0, 0.0, 0.0, 0.0, 0.0, 0.0, 0.0, 0.0, 0.0, 0.0, 0.0, 0.0, 0.0, 0.0, 0.0, 0.0, 0.0, 0.0, 0.0, 0.0, 0.0, 0.0, 0.0, 0.0, 0.0, 0.0, 0.0, 0.0, 0.0, 0.0, 0.0, 0.0, 0.0, 0.0, 0.0, 0.0, 0.0, 0.0, 0.0, 0.0, 0.0, 0.0, 0.0, 0.0, 0.0, 0.0, 0.0, 0.0, 0.0, 0.0, 0.0, 0.0, 0.0, 0.0, 0.0, 0.0, 0.0, 0.0, 0.0, 0.0, 0.0, 0.0, 0.0, 0.0, 0.0, 0.0, 0.0, 0.0, 0.0, 0.0, 0.0, 0.0, 0.0, 0.0, 0.0, 0.0, 0.0, 0.0, 0.0, 0.0, 0.0, 0.0, 0.0, 0.0, 0.0, 0.0, 0.0, 0.0, 0.0, 0.0, 0.0, 0.0, 0.0, 0.0, 0.0, 0.0, 0.0, 0.0, 0.0, 0.0, 0.0, 0.0, 0.0, 0.0, 0.0, 0.0, 0.0, 0.0, 0.0, 0.0, 0.0, 0.0, 0.0, 0.0, 0.0, 0.0, 0.0, 0.0, 0.0, 0.0, 0.0, 0.0, 0.0, 0.0, 0.0, 0.0, 0.0, 0.0, 0.0, 0.0, 0.0, 0.0, 0.0, 0.0, 0.0, 0.0, 0.0, 0.0, 0.0, 0.0, 0.0, 0.5938, 0.735, 0.5938, 0.765, 0.625, 0.765, 0.625, 0.735, 0.0, 0.0, 0.0, 0.0, 0.0, 0.0, 0.0, 0.0, 0.0, 0.0, 0.0, 0.0, 0.0, 0.0, 0.0, 0.0, 0.0, 0.0, 0.0, 0.0, 0.0, 0.0, 0.0, 0.0, 0.0, 0.0, 0.0, 0.0, 0.0, 0.0, 0.0, 0.0, 0.0, 0.0, 0.0, 0.0, 0.0, 0.0, 0.0, 0.0, 0.0, 0.0, 0.0, 0.0, 0.0, 0.0, 0.0, 0.0, 0.0, 0.0, 0.0, 0.0, 0.0, 0.0, 0.0, 0.0, 0.0, 0.0, 0.0, 0.0, 0.0, 0.0, 0.0, 0.0, 0.0, 0.0, 0.0, 0.0, 0.0, 0.0, 0.0, 0.0, 0.0, 0.0, 0.0, 0.0, 0.0, 0.0, 0.0, 0.0, 0.0, 0.0, 0.0, 0.0, 0.0, 0.0, 0.0, 0.0, 0.0, 0.0, 0.0, 0.0, 0.0, 0.0, 0.0, 0.0, 0.0, 0.0, 0.0, 0.0, 0.0, 0.0, 0.0, 0.0, 0.0, 0.0, 0.0, 0.0, 0.0, 0.0, 0.0, 0.0, 0.0, 0.0, 0.0, 0.0, 0.0, 0.0, 0.0, 0.0, 0.0, 0.0, 0.0, 0.0, 0.0, 0.0, 0.0, 0.0, 0.0, 0.0, 0.0, 0.0, 0.0, 0.0, 0.0, 0.0, 0.0, 0.0, 0.0, 0.0, 0.0, 0.0, 0.0, 0.0, 0.0, 0.0, 0.0, 0.0, 0.0, 0.0, 0.0, 0.0, 0.0, 0.0, 0.0, 0.0, 0.0, 0.0, 0.0, 0.0, 0.0, 0.0, 0.0, 0.0, 0.0, 0.0, 0.0, 0.0, 0.0, 0.0, 0.0, 0.0, 1.0, 0.895, 1.0, 0.885, 0.9688, 0.885, 0.9688, 0.895, 0.9688, 0.885, 0.9375, 0.885, 0.9375, 0.895, 0.9688, 0.895, 0.9375, 0.885, 0.9062, 0.885, 0.9062, 0.895, 0.9375, 0.895, 0.9062, 0.885, 0.875, 0.885, 0.875, 0.895, 0.9062, 0.895, 0.875, 0.885, 0.8438, 0.885, 0.8438, 0.895, 0.875, 0.895, 0.8438, 0.885, 0.8125, 0.885, 0.8125, 0.895, 0.8438, 0.895, 0.8125, 0.895, 0.8125, 0.885, 0.7812, 0.885, 0.7812, 0.895, 0.7812, 0.885, 0.75, 0.885, 0.75, 0.895, 0.7812, 0.895, 0.75, 0.895, 0.75, 0.885, 0.7188, 0.885, 0.7188, 0.895, 0.7188, 0.895, 0.7188, 0.885, 0.6875, 0.885, 0.6875, 0.895, 0.6875, 0.895, 0.6875, 0.885, 0.6562, 0.885, 0.6562, 0.895, 0.6562, 0.895, 0.6562, 0.885, 0.625, 0.885, 0.625, 0.895, 0.625, 0.895, 0.625, 0.885, 0.5938, 0.885, 0.5938, 0.895, 0.5938, 0.895, 0.5938, 0.885, 0.5625, 0.885, 0.5625, 0.895, 0.5312, 0.885, 0.5312, 0.895, 0.5625, 0.895, 0.5625, 0.885, 0.5312, 0.895, 0.5312, 0.885, 0.5, 0.885, 0.5, 0.895, 0.5, 0.895, 0.5, 0.885, 0.4687, 0.885, 0.4688, 0.895, 0.4375, 0.885, 0.4375, 0.895, 0.4688, 0.895, 0.4688, 0.885, 0.4375, 0.895, 0.4375, 0.885, 0.4063, 0.885, 0.4062, 0.895, 0.4062, 0.895, 0.4062, 0.885, 0.375, 0.885, 0.375, 0.895, 0.375, 0.895, 0.375, 0.885, 0.3438, 0.885, 0.3438, 0.895, 0.3438, 0.895, 0.3438, 0.885, 0.3125, 0.885, 0.3125, 0.895, 0.3125, 0.895, 0.3125, 0.885, 0.2812, 0.885, 0.2812, 0.895, 0.2812, 0.895, 0.2812, 0.885, 0.25, 0.885, 0.25, 0.895, 0.25, 0.895, 0.25, 0.885, 0.2188, 0.885, 0.2188, 0.895, 0.2188, 0.885, 0.1875, 0.885, 0.1875, 0.895, 0.2188, 0.895, 0.1875, 0.885, 0.1562, 0.885, 0.1562, 0.895, 0.1875, 0.895, 0.1562, 0.885, 0.125, 0.885, 0.125, 0.895, 0.1562, 0.895, 0.125, 0.885, 0.09375, 0.885, 0.09375, 0.895, 0.125, 0.895, 0.09375, 0.885, 0.0625, 0.885, 0.0625, 0.895, 0.09375, 0.895, 0.0625, 0.895, 0.0625, 0.885, 0.03125, 0.885, 0.03125, 0.895, 0.03125, 0.885, 0.0, 0.885, 0.0, 0.895, 0.03125, 0.895, 0.5792, 0.125, 0.6, 0.125, 0.6, 0.1012, 0.6, 0.07693, 0.6, 0.05169, 0.6, 0.0249, 0.6, 0.0, 0.5, 0.0, 0.5, 0.0249, 0.5, 0.05169, 0.5, 0.07693, 0.5, 0.1012, 0.5, 0.125, 0.5208, 0.125, 0.5214, 0.1222, 0.5231, 0.1194, 0.5257, 0.1169, 0.5294, 0.1147, 0.5338, 0.1129, 0.5388, 0.1115, 0.5443, 0.1107, 0.55, 0.1104, 0.5557, 0.1107, 0.5612, 0.1115, 0.5662, 0.1129, 0.5706, 0.1147, 0.5743, 0.1169, 0.5769, 0.1194, 0.5786, 0.1222, 0.5208, 0.125, 0.5, 0.125, 0.5, 0.1488, 0.5, 0.1731, 0.5, 0.1983, 0.5, 0.2251, 0.5, 0.25, 0.6, 0.25, 0.6, 0.2251, 0.6, 0.1983, 0.6, 0.1731, 0.6, 0.1488, 0.6, 0.125, 0.5792, 0.125, 0.5786, 0.1278, 0.5769, 0.1306, 0.5743, 0.1331, 0.5706, 0.1353, 0.5662, 0.1371, 0.5612, 0.1385, 0.5557, 0.1393, 0.55, 0.1396, 0.5443, 0.1393, 0.5388, 0.1385, 0.5338, 0.1371, 0.5294, 0.1353, 0.5257, 0.1331, 0.5231, 0.1306, 0.5214, 0.1278, 0.5208, 0.625, 0.5, 0.625, 0.5, 0.6472, 0.5, 0.6698, 0.5, 0.6933, 0.5, 0.7182, 0.5, 0.7453, 0.5, 0.75, 0.6, 0.75, 0.6, 0.7453, 0.6, 0.7182, 0.6, 0.6933, 0.6, 0.6698, 0.6, 0.6472, 0.6, 0.625, 0.5792, 0.625, 0.5786, 0.6278, 0.5769, 0.6306, 0.5743, 0.6331, 0.5706, 0.6353, 0.5662, 0.6371, 0.5612, 0.6385, 0.5557, 0.6393, 0.55, 0.6396, 0.5443, 0.6393, 0.5388, 0.6385, 0.5338, 0.6371, 0.5294, 0.6353, 0.5257, 0.6331, 0.5231, 0.6306, 0.5214, 0.6278, 0.6, 0.625, 0.6, 0.6028, 0.6, 0.5802, 0.6, 0.5567, 0.6, 0.5318, 0.6, 0.5047, 0.6, 0.5, 0.5, 0.5, 0.5, 0.5047, 0.5, 0.5318, 0.5, 0.5567, 0.5, 0.5802, 0.5, 0.6028, 0.5, 0.625, 0.5208, 0.625, 0.5214, 0.6222, 0.5231, 0.6194, 0.5257, 0.6169, 0.5294, 0.6147, 0.5338, 0.6129, 0.5388, 0.6115, 0.5443, 0.6107, 0.55, 0.6104, 0.5557, 0.6107, 0.5612, 0.6115, 0.5662, 0.6129, 0.5706, 0.6147, 0.5743, 0.6169, 0.5769, 0.6194, 0.5786, 0.6222, 0.5792, 0.625, 0.5, 0.0, 0.375, 0.0, 0.375, 0.25, 0.5, 0.25, 0.5, 0.05226, 0.5, 0.25, 0.375, 0.25, 0.375, 0.5, 0.5, 0.5, 0.375, 0.5, 0.375, 0.75, 0.5, 0.75, 0.5, 0.5, 0.375, 0.75, 0.375, 1.0, 0.5, 1.0, 0.5, 0.9792, 0.5, 0.75, 0.125, 0.5, 0.125, 0.75, 0.375, 0.75, 0.375, 0.5, 0.0, 0.0, 0.0, 0.0, 0.0, 0.0, 0.0, 0.0, 0.0, 0.0, 0.0, 0.0, 0.0, 0.0, 0.0, 0.0, 0.0, 0.0, 0.0, 0.0, 0.0, 0.0, 0.0, 0.0, 0.0, 0.0, 0.0, 0.0, 0.0, 0.0, 0.0, 0.0])
me_cube_021.use_remesh_fix_poles = True
me_cube_021.use_remesh_preserve_attributes = False
me_cube_021.use_mirror_vertex_groups = False
me_cube_021.update()
me_cube_001 = bpy.data.meshes.new('Cube.001')
me_cube_001.from_pydata([(-1.0, -1.0, -1.0), (-1.0, -1.0, 1.0), (-1.0, 1.0, -1.0), (-1.0, 1.0, 1.0), (1.0, -1.0, -1.0), (1.0, -1.0, 1.0), (1.0, 1.0, -1.0), (1.0, 1.0, 1.0), (1.0, 0.1167, 3.206e-07), (-1.0, 0.1167, 3.643e-07), (-1.0, -0.1144, 0.1138), (1.0, -0.1144, 0.1138), (-1.0, 0.1144, -0.1138), (1.0, 0.1144, -0.1138), (-1.0, -0.1078, 0.2232), (1.0, -0.1078, 0.2232), (-1.0, 0.1078, -0.2232), (1.0, 0.1078, -0.2232), (-1.0, -0.097, 0.3241), (1.0, -0.097, 0.3241), (-1.0, 0.097, -0.3241), (1.0, 0.097, -0.3241), (-1.0, -0.0825, 0.4125), (1.0, -0.0825, 0.4125), (-1.0, 0.0825, -0.4125), (1.0, 0.0825, -0.4125), (-1.0, -0.06482, 0.485), (1.0, -0.06482, 0.485), (-1.0, -0.04465, 0.5389), (-1.0, 0.06482, -0.485), (1.0, 0.06482, -0.485), (1.0, -0.04465, 0.5389), (-1.0, -0.02276, 0.5721), (-1.0, 0.04465, -0.5389), (1.0, 0.04465, -0.5389), (1.0, -0.02276, 0.5721), (-1.0, 1.127e-07, 0.5833), (-1.0, 0.02276, -0.5721), (1.0, 0.02276, -0.5721), (1.0, 1.127e-07, 0.5833), (-1.0, 8.808e-09, -0.5833), (1.0, 8.808e-09, -0.5833), (-1.0, 0.02276, 0.5721), (1.0, 0.02276, 0.5721), (-1.0, -0.02276, -0.5721), (1.0, -0.02276, -0.5721), (-1.0, 0.04465, 0.5389), (1.0, 0.04465, 0.5389), (-1.0, -0.04465, -0.5389), (1.0, -0.04465, -0.5389), (-1.0, 0.06482, 0.485), (1.0, 0.06482, 0.485), (-1.0, -0.06482, -0.485), (1.0, -0.06482, -0.485), (-1.0, 0.0825, 0.4125), (1.0, 0.0825, 0.4125), (-1.0, -0.0825, -0.4125), (1.0, -0.0825, -0.4125), (-1.0, 0.097, 0.3241), (1.0, 0.097, 0.3241), (-1.0, -0.097, -0.3241), (1.0, -0.097, -0.3241), (-1.0, 0.1078, 0.2232), (1.0, 0.1078, 0.2232), (-1.0, -0.1078, -0.2232), (1.0, -0.1078, -0.2232), (-1.0, 0.1144, 0.1138), (1.0, 0.1144, 0.1138), (-1.0, -0.1144, -0.1138), (1.0, -0.1144, -0.1138), (-1.0, -0.1167, 5.543e-07), (1.0, -0.1167, 5.106e-07)], [], [(2, 3, 7, 6), (4, 5, 1, 0), (2, 6, 4, 0), (7, 3, 1, 5), (8, 9, 12, 13), (13, 12, 16, 17), (16, 20, 21, 17), (20, 24, 25, 21), (24, 29, 30, 25), (29, 33, 34, 30), (33, 37, 38, 34), (37, 40, 41, 38), (40, 44, 45, 41), (45, 44, 48, 49), (49, 48, 52, 53), (53, 52, 56, 57), (57, 56, 60, 61), (61, 60, 64, 65), (68, 69, 65, 64), (69, 68, 70, 71), (10, 11, 71, 70), (14, 15, 11, 10), (15, 14, 18, 19), (19, 18, 22, 23), (23, 22, 26, 27), (27, 26, 28, 31), (31, 28, 32, 35), (35, 32, 36, 39), (39, 36, 42, 43), (42, 46, 47, 43), (46, 50, 51, 47), (50, 54, 55, 51), (54, 58, 59, 55), (58, 62, 63, 59), (62, 66, 67, 63), (66, 9, 8, 67), (28, 1, 3, 46, 42, 36, 32), (46, 3, 2, 0, 1, 28, 26, 22, 18, 14, 10, 70, 68, 64, 60, 56, 52, 48, 44, 40, 37, 33, 29, 24, 20, 16, 12, 9, 66, 62, 58, 54, 50), (31, 5, 4, 6, 7, 47, 51, 55, 59, 63, 67, 8, 13, 17, 21, 25, 30, 34, 38, 41, 45, 49, 53, 57, 61, 65, 69, 71, 11, 15, 19, 23, 27), (47, 7, 5, 31, 35, 39, 43)])
_uv = me_cube_001.uv_layers.new(name='UVMap')
_uv.uv.foreach_set('vector', [0.375, 0.25, 0.625, 0.25, 0.625, 0.5, 0.375, 0.5, 0.375, 0.75, 0.625, 0.75, 0.625, 1.0, 0.375, 1.0, 0.125, 0.5, 0.375, 0.5, 0.375, 0.75, 0.125, 0.75, 0.625, 0.5, 0.875, 0.5, 0.875, 0.75, 0.625, 0.75, 1.0, 0.64, 1.0, 0.625, 0.9688, 0.625, 0.9688, 0.64, 0.9688, 0.64, 0.9688, 0.625, 0.9375, 0.625, 0.9375, 0.64, 0.9375, 0.625, 0.9062, 0.625, 0.9062, 0.64, 0.9375, 0.64, 0.9062, 0.625, 0.875, 0.625, 0.875, 0.64, 0.9062, 0.64, 0.875, 0.625, 0.8438, 0.625, 0.8438, 0.64, 0.875, 0.64, 0.8438, 0.625, 0.8125, 0.625, 0.8125, 0.64, 0.8438, 0.64, 0.8125, 0.625, 0.7812, 0.625, 0.7812, 0.64, 0.8125, 0.64, 0.7812, 0.625, 0.75, 0.625, 0.75, 0.64, 0.7812, 0.64, 0.75, 0.625, 0.7188, 0.625, 0.7188, 0.64, 0.75, 0.64, 0.7188, 0.64, 0.7188, 0.625, 0.6875, 0.625, 0.6875, 0.64, 0.6875, 0.64, 0.6875, 0.625, 0.6562, 0.625, 0.6562, 0.64, 0.6562, 0.64, 0.6562, 0.625, 0.625, 0.625, 0.625, 0.64, 0.625, 0.64, 0.625, 0.625, 0.5938, 0.625, 0.5938, 0.64, 0.5938, 0.64, 0.5938, 0.625, 0.5625, 0.625, 0.5625, 0.64, 0.5312, 0.625, 0.5312, 0.64, 0.5625, 0.64, 0.5625, 0.625, 0.5312, 0.64, 0.5312, 0.625, 0.5, 0.625, 0.5, 0.64, 0.4688, 0.625, 0.4688, 0.64, 0.5, 0.64, 0.5, 0.625, 0.4375, 0.625, 0.4375, 0.64, 0.4688, 0.64, 0.4688, 0.625, 0.4375, 0.64, 0.4375, 0.625, 0.4062, 0.625, 0.4062, 0.64, 0.4062, 0.64, 0.4062, 0.625, 0.375, 0.625, 0.375, 0.64, 0.375, 0.64, 0.375, 0.625, 0.3438, 0.625, 0.3438, 0.64, 0.3438, 0.64, 0.3438, 0.625, 0.3125, 0.625, 0.3125, 0.64, 0.3125, 0.64, 0.3125, 0.625, 0.2812, 0.625, 0.2812, 0.64, 0.2812, 0.64, 0.2812, 0.625, 0.25, 0.625, 0.25, 0.64, 0.25, 0.64, 0.25, 0.625, 0.2188, 0.625, 0.2188, 0.64, 0.2188, 0.625, 0.1875, 0.625, 0.1875, 0.64, 0.2188, 0.64, 0.1875, 0.625, 0.1562, 0.625, 0.1562, 0.64, 0.1875, 0.64, 0.1562, 0.625, 0.125, 0.625, 0.125, 0.64, 0.1562, 0.64, 0.125, 0.625, 0.09375, 0.625, 0.09375, 0.64, 0.125, 0.64, 0.09375, 0.625, 0.0625, 0.625, 0.0625, 0.64, 0.09375, 0.64, 0.0625, 0.625, 0.03125, 0.625, 0.03125, 0.64, 0.0625, 0.64, 0.03125, 0.625, 0.0, 0.625, 0.0, 0.64, 0.03125, 0.64, 0.5674, 0.1194, 0.625, 0.0, 0.625, 0.25, 0.5674, 0.1306, 0.5715, 0.1278, 0.5729, 0.125, 0.5715, 0.1222, 0.5674, 0.1306, 0.625, 0.25, 0.375, 0.25, 0.375, 0.0, 0.625, 0.0, 0.5674, 0.1194, 0.5606, 0.1169, 0.5516, 0.1147, 0.5405, 0.1129, 0.5279, 0.1115, 0.5142, 0.1107, 0.5, 0.1104, 0.4858, 0.1107, 0.4721, 0.1115, 0.4595, 0.1129, 0.4484, 0.1147, 0.4394, 0.1169, 0.4326, 0.1194, 0.4285, 0.1222, 0.4271, 0.125, 0.4285, 0.1278, 0.4326, 0.1306, 0.4394, 0.1331, 0.4484, 0.1353, 0.4595, 0.1371, 0.4721, 0.1385, 0.4858, 0.1393, 0.5, 0.1396, 0.5142, 0.1393, 0.5279, 0.1385, 0.5405, 0.1371, 0.5516, 0.1353, 0.5606, 0.1331, 0.5674, 0.6306, 0.625, 0.75, 0.375, 0.75, 0.375, 0.5, 0.625, 0.5, 0.5674, 0.6194, 0.5606, 0.6169, 0.5516, 0.6147, 0.5405, 0.6129, 0.5279, 0.6115, 0.5142, 0.6107, 0.5, 0.6104, 0.4858, 0.6107, 0.4721, 0.6115, 0.4595, 0.6129, 0.4484, 0.6147, 0.4394, 0.6169, 0.4326, 0.6194, 0.4285, 0.6222, 0.4271, 0.625, 0.4285, 0.6278, 0.4326, 0.6306, 0.4394, 0.6331, 0.4484, 0.6353, 0.4595, 0.6371, 0.4721, 0.6385, 0.4858, 0.6393, 0.5, 0.6396, 0.5142, 0.6393, 0.5279, 0.6385, 0.5405, 0.6371, 0.5516, 0.6353, 0.5606, 0.6331, 0.5674, 0.6194, 0.625, 0.5, 0.625, 0.75, 0.5674, 0.6306, 0.5715, 0.6278, 0.5729, 0.625, 0.5715, 0.6222])
me_cube_001.use_remesh_fix_poles = True
me_cube_001.use_remesh_preserve_attributes = False
me_cube_001.use_mirror_vertex_groups = False
me_cube_001.update()

# ---- objects
ob_cube_007 = bpy.data.objects.new('Cube.007', me_cube_016)
ob_cube_009 = bpy.data.objects.new('Cube.009', me_cube_015)
ob_cube_018 = bpy.data.objects.new('Cube.018', me_cube_005)
ob_cube_026 = bpy.data.objects.new('Cube.026', me_cube_021)
ob_cube_001 = bpy.data.objects.new('Cube.001', me_cube_001)

# ---- transforms, parenting, visibility, modifiers, constraints
ob_cube_007.location = (-4.0, -29.0, 55.5)
ob_cube_007.rotation_euler = (1.571, 0.0, 0.0)
ob_cube_007.scale = (8.0, 2.5, 5.5)
ob_cube_007.lineart.crease_threshold = 0.0
ob_cube_009.location = (-4.0, -29.0, 83.5)
ob_cube_009.rotation_euler = (1.571, 0.0, 0.0)
ob_cube_009.scale = (0.7619, 0.2381, 0.5238)
ob_cube_009.lineart.crease_threshold = 0.0
ob_cube_018.location = (-14.5, -28.0, 69.25)
ob_cube_018.scale = (2.5, 4.0, 16.75)
ob_cube_018.lineart.crease_threshold = 0.0
ob_cube_026.location = (1.924, 0.4583, 50.0)
ob_cube_026.scale = (1.5, 15.0, 3.0)
ob_cube_026.lineart.crease_threshold = 0.0
ob_cube_001.location = (-23.5, 0.0, 50.0)
ob_cube_001.scale = (1.5, 15.0, 3.0)
ob_cube_001.lineart.crease_threshold = 0.0

# ---- collection membership
col_collection.objects.link(ob_cube_007)
col_collection.objects.link(ob_cube_009)
col_collection.objects.link(ob_cube_018)
col_collection.objects.link(ob_cube_026)
col_collection.objects.link(ob_cube_001)

# ---- scene / render settings (as saved in the file)
scene.frame_start = 1; scene.frame_end = 250; scene.frame_set(1)
scene.render.engine = 'BLENDER_EEVEE_NEXT'
scene.cycles.use_denoising = False
scene.cycles.samples = 128
scene.cycles.sampling_pattern = 'TABULATED_SOBOL'
scene.cycles.use_adaptive_sampling = False
scene.cycles.use_light_tree = False
scene.view_settings.view_transform = 'Filmic'
bpy.context.view_layer.update()

# ---- added for rendering (the .blend has no active camera and no usable light): camera, sun
cam_auto = bpy.data.cameras.new('AutoCamera')
cam_auto.lens = 50.0
cam_auto.sensor_width = 36.0
cam_auto.clip_end = 1710.55
ob_auto_camera = bpy.data.objects.new('AutoCamera', cam_auto)
scene.collection.objects.link(ob_auto_camera)
ob_auto_camera.location = (97.4679, -118.569, 144.474)
ob_auto_camera.rotation_euler = (1.09748, -7.21219e-08, 0.694738)
scene.camera = ob_auto_camera
light_auto_sun = bpy.data.lights.new('AutoSun', 'SUN')
light_auto_sun.energy = 3.0
light_auto_sun.angle = 0.0523599
ob_auto_sun = bpy.data.objects.new('AutoSun', light_auto_sun)
scene.collection.objects.link(ob_auto_sun)
ob_auto_sun.rotation_euler = (0.872665, 0.174533, 0.523599)
bpy.context.view_layer.update()
